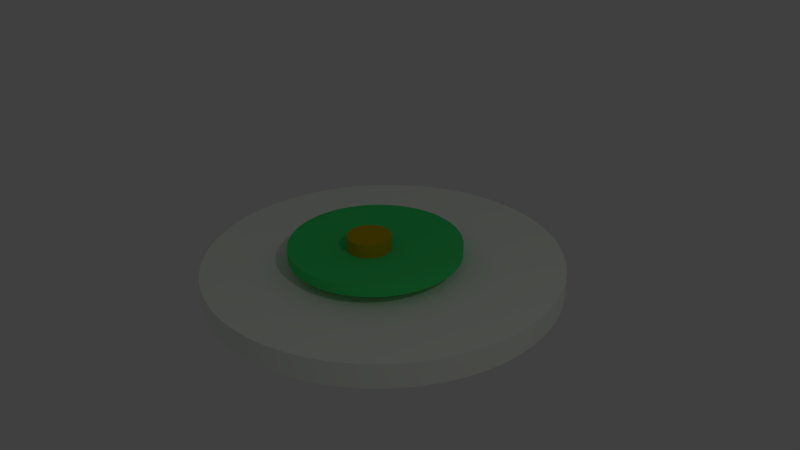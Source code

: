 # Source: Diagramm.blend  (saved by Blender 2.72.0; exported with 4.5.12 LTS)
import bpy
from mathutils import Matrix  # noqa: F401  (used for matrix-valued properties, if any)

bpy.ops.wm.read_factory_settings(use_empty=True)
scene = bpy.context.scene
scene.name = 'Scene'

# ---- collections
col_collection_1 = bpy.data.collections.new('Collection 1'); scene.collection.children.link(col_collection_1)

# ---- materials (node trees are filled in below, after node groups)
mat_material_004 = bpy.data.materials.new('Material.004')
mat_material_004.alpha_threshold = 0.0
mat_material_004.diffuse_color = (0.5382, 0.4003, 0.004169, 1.0)
mat_material_004.roughness = 0.5
mat_material_005 = bpy.data.materials.new('Material.005')
mat_material_005.alpha_threshold = 0.0
mat_material_005.diffuse_color = (0.05668, 0.8, 0.1834, 1.0)
mat_material_005.roughness = 0.5
mat_material_001 = bpy.data.materials.new('Material.001')
mat_material_001.alpha_threshold = 0.0
mat_material_001.preview_render_type = 'FLAT'
mat_material_001.diffuse_color = (0.9551, 1.0, 0.9114, 1.0)
mat_material_001.specular_color = (1.0, 0.9699, 0.9699)
mat_material_001.roughness = 0.5

# ---- material node trees

# ---- world
world_world = bpy.data.worlds.new('World'); scene.world = world_world
world_world.color = (0.05088, 0.05088, 0.05088)
world_world.use_sun_shadow = False
world_world.sun_shadow_jitter_overblur = 0.0
world_world.cycles.sampling_method = 'MANUAL'
world_world.cycles.sample_map_resolution = 256

# ---- cameras
cam_camera = bpy.data.cameras.new('Camera')
cam_camera.clip_end = 100.0
cam_camera.lens = 35.0
cam_camera.sensor_width = 32.0
cam_camera.sensor_height = 18.0
cam_camera.ortho_scale = 7.314
cam_camera.dof.focus_distance = 0.0

# ---- lights
light_lamp = bpy.data.lights.new('Lamp', 'AREA')
light_lamp.transmission_factor = 0.0
light_lamp.cutoff_distance = 30.0
light_lamp.energy = 78.54
light_lamp.shadow_buffer_clip_start = 1.001
light_lamp.shadow_soft_size = 0.1
light_lamp.shadow_maximum_resolution = 0.006
light_lamp.use_absolute_resolution = True
light_lamp.shape = 'RECTANGLE'
light_lamp.size = 0.1
light_lamp.size_y = 0.1
light_lamp.cycles.use_multiple_importance_sampling = False

# ---- meshes
me_cylinder_003 = bpy.data.meshes.new('Cylinder.003')
me_cylinder_003.from_pydata([(0.0, 1.0, -1.0), (0.0, 1.0, 1.0), (0.01571, 0.9999, -1.0), (0.01571, 0.9999, 1.0), (0.03141, 0.9995, -1.0), (0.03141, 0.9995, 1.0), (0.04711, 0.9989, -1.0), (0.04711, 0.9989, 1.0), (0.06279, 0.998, -1.0), (0.06279, 0.998, 1.0), (0.07846, 0.9969, -1.0), (0.07846, 0.9969, 1.0), (0.09411, 0.9956, -1.0), (0.09411, 0.9956, 1.0), (0.1097, 0.994, -1.0), (0.1097, 0.994, 1.0), (0.1253, 0.9921, -1.0), (0.1253, 0.9921, 1.0), (0.1409, 0.99, -1.0), (0.1409, 0.99, 1.0), (0.1564, 0.9877, -1.0), (0.1564, 0.9877, 1.0), (0.1719, 0.9851, -1.0), (0.1719, 0.9851, 1.0), (0.1874, 0.9823, -1.0), (0.1874, 0.9823, 1.0), (0.2028, 0.9792, -1.0), (0.2028, 0.9792, 1.0), (0.2181, 0.9759, -1.0), (0.2181, 0.9759, 1.0), (0.2334, 0.9724, -1.0), (0.2334, 0.9724, 1.0), (0.2487, 0.9686, -1.0), (0.2487, 0.9686, 1.0), (0.2639, 0.9646, -1.0), (0.2639, 0.9646, 1.0), (0.279, 0.9603, -1.0), (0.279, 0.9603, 1.0), (0.294, 0.9558, -1.0), (0.294, 0.9558, 1.0), (0.309, 0.9511, -1.0), (0.309, 0.9511, 1.0), (0.3239, 0.9461, -1.0), (0.3239, 0.9461, 1.0), (0.3387, 0.9409, -1.0), (0.3387, 0.9409, 1.0), (0.3535, 0.9354, -1.0), (0.3535, 0.9354, 1.0), (0.3681, 0.9298, -1.0), (0.3681, 0.9298, 1.0), (0.3827, 0.9239, -1.0), (0.3827, 0.9239, 1.0), (0.3971, 0.9178, -1.0), (0.3971, 0.9178, 1.0), (0.4115, 0.9114, -1.0), (0.4115, 0.9114, 1.0), (0.4258, 0.9048, -1.0), (0.4258, 0.9048, 1.0), (0.4399, 0.898, -1.0), (0.4399, 0.898, 1.0), (0.454, 0.891, -1.0), (0.454, 0.891, 1.0), (0.4679, 0.8838, -1.0), (0.4679, 0.8838, 1.0), (0.4818, 0.8763, -1.0), (0.4818, 0.8763, 1.0), (0.4955, 0.8686, -1.0), (0.4955, 0.8686, 1.0), (0.509, 0.8607, -1.0), (0.509, 0.8607, 1.0), (0.5225, 0.8526, -1.0), (0.5225, 0.8526, 1.0), (0.5358, 0.8443, -1.0), (0.5358, 0.8443, 1.0), (0.549, 0.8358, -1.0), (0.549, 0.8358, 1.0), (0.5621, 0.8271, -1.0), (0.5621, 0.8271, 1.0), (0.575, 0.8181, -1.0), (0.575, 0.8181, 1.0), (0.5878, 0.809, -1.0), (0.5878, 0.809, 1.0), (0.6004, 0.7997, -1.0), (0.6004, 0.7997, 1.0), (0.6129, 0.7902, -1.0), (0.6129, 0.7902, 1.0), (0.6252, 0.7804, -1.0), (0.6252, 0.7804, 1.0), (0.6374, 0.7705, -1.0), (0.6374, 0.7705, 1.0), (0.6494, 0.7604, -1.0), (0.6494, 0.7604, 1.0), (0.6613, 0.7501, -1.0), (0.6613, 0.7501, 1.0), (0.673, 0.7396, -1.0), (0.673, 0.7396, 1.0), (0.6845, 0.729, -1.0), (0.6845, 0.729, 1.0), (0.6959, 0.7181, -1.0), (0.6959, 0.7181, 1.0), (0.7071, 0.7071, -1.0), (0.7071, 0.7071, 1.0), (0.7181, 0.6959, -1.0), (0.7181, 0.6959, 1.0), (0.729, 0.6845, -1.0), (0.729, 0.6845, 1.0), (0.7396, 0.673, -1.0), (0.7396, 0.673, 1.0), (0.7501, 0.6613, -1.0), (0.7501, 0.6613, 1.0), (0.7604, 0.6494, -1.0), (0.7604, 0.6494, 1.0), (0.7705, 0.6374, -1.0), (0.7705, 0.6374, 1.0), (0.7804, 0.6252, -1.0), (0.7804, 0.6252, 1.0), (0.7902, 0.6129, -1.0), (0.7902, 0.6129, 1.0), (0.7997, 0.6004, -1.0), (0.7997, 0.6004, 1.0), (0.809, 0.5878, -1.0), (0.809, 0.5878, 1.0), (0.8181, 0.575, -1.0), (0.8181, 0.575, 1.0), (0.8271, 0.5621, -1.0), (0.8271, 0.5621, 1.0), (0.8358, 0.549, -1.0), (0.8358, 0.549, 1.0), (0.8443, 0.5358, -1.0), (0.8443, 0.5358, 1.0), (0.8526, 0.5225, -1.0), (0.8526, 0.5225, 1.0), (0.8607, 0.509, -1.0), (0.8607, 0.509, 1.0), (0.8686, 0.4955, -1.0), (0.8686, 0.4955, 1.0), (0.8763, 0.4818, -1.0), (0.8763, 0.4818, 1.0), (0.8838, 0.4679, -1.0), (0.8838, 0.4679, 1.0), (0.891, 0.454, -1.0), (0.891, 0.454, 1.0), (0.898, 0.4399, -1.0), (0.898, 0.4399, 1.0), (0.9048, 0.4258, -1.0), (0.9048, 0.4258, 1.0), (0.9114, 0.4115, -1.0), (0.9114, 0.4115, 1.0), (0.9178, 0.3971, -1.0), (0.9178, 0.3971, 1.0), (0.9239, 0.3827, -1.0), (0.9239, 0.3827, 1.0), (0.9298, 0.3681, -1.0), (0.9298, 0.3681, 1.0), (0.9354, 0.3535, -1.0), (0.9354, 0.3535, 1.0), (0.9409, 0.3387, -1.0), (0.9409, 0.3387, 1.0), (0.9461, 0.3239, -1.0), (0.9461, 0.3239, 1.0), (0.9511, 0.309, -1.0), (0.9511, 0.309, 1.0), (0.9558, 0.294, -1.0), (0.9558, 0.294, 1.0), (0.9603, 0.279, -1.0), (0.9603, 0.279, 1.0), (0.9646, 0.2639, -1.0), (0.9646, 0.2639, 1.0), (0.9686, 0.2487, -1.0), (0.9686, 0.2487, 1.0), (0.9724, 0.2334, -1.0), (0.9724, 0.2334, 1.0), (0.9759, 0.2181, -1.0), (0.9759, 0.2181, 1.0), (0.9792, 0.2028, -1.0), (0.9792, 0.2028, 1.0), (0.9823, 0.1874, -1.0), (0.9823, 0.1874, 1.0), (0.9851, 0.1719, -1.0), (0.9851, 0.1719, 1.0), (0.9877, 0.1564, -1.0), (0.9877, 0.1564, 1.0), (0.99, 0.1409, -1.0), (0.99, 0.1409, 1.0), (0.9921, 0.1253, -1.0), (0.9921, 0.1253, 1.0), (0.994, 0.1097, -1.0), (0.994, 0.1097, 1.0), (0.9956, 0.09411, -1.0), (0.9956, 0.09411, 1.0), (0.9969, 0.07846, -1.0), (0.9969, 0.07846, 1.0), (0.998, 0.06279, -1.0), (0.998, 0.06279, 1.0), (0.9989, 0.04711, -1.0), (0.9989, 0.04711, 1.0), (0.9995, 0.03141, -1.0), (0.9995, 0.03141, 1.0), (0.9999, 0.01571, -1.0), (0.9999, 0.01571, 1.0), (1.0, -5.205e-07, -1.0), (1.0, -5.205e-07, 1.0), (0.9999, -0.01571, -1.0), (0.9999, -0.01571, 1.0), (0.9995, -0.03141, -1.0), (0.9995, -0.03141, 1.0), (0.9989, -0.04711, -1.0), (0.9989, -0.04711, 1.0), (0.998, -0.06279, -1.0), (0.998, -0.06279, 1.0), (0.9969, -0.07846, -1.0), (0.9969, -0.07846, 1.0), (0.9956, -0.09411, -1.0), (0.9956, -0.09411, 1.0), (0.994, -0.1097, -1.0), (0.994, -0.1097, 1.0), (0.9921, -0.1253, -1.0), (0.9921, -0.1253, 1.0), (0.99, -0.1409, -1.0), (0.99, -0.1409, 1.0), (0.9877, -0.1564, -1.0), (0.9877, -0.1564, 1.0), (0.9851, -0.1719, -1.0), (0.9851, -0.1719, 1.0), (0.9823, -0.1874, -1.0), (0.9823, -0.1874, 1.0), (0.9792, -0.2028, -1.0), (0.9792, -0.2028, 1.0), (0.9759, -0.2181, -1.0), (0.9759, -0.2181, 1.0), (0.9724, -0.2334, -1.0), (0.9724, -0.2334, 1.0), (0.9686, -0.2487, -1.0), (0.9686, -0.2487, 1.0), (0.9646, -0.2639, -1.0), (0.9646, -0.2639, 1.0), (0.9603, -0.279, -1.0), (0.9603, -0.279, 1.0), (0.9558, -0.294, -1.0), (0.9558, -0.294, 1.0), (0.9511, -0.309, -1.0), (0.9511, -0.309, 1.0), (0.9461, -0.3239, -1.0), (0.9461, -0.3239, 1.0), (0.9409, -0.3387, -1.0), (0.9409, -0.3387, 1.0), (0.9354, -0.3535, -1.0), (0.9354, -0.3535, 1.0), (0.9298, -0.3681, -1.0), (0.9298, -0.3681, 1.0), (0.9239, -0.3827, -1.0), (0.9239, -0.3827, 1.0), (0.9178, -0.3971, -1.0), (0.9178, -0.3971, 1.0), (0.9114, -0.4115, -1.0), (0.9114, -0.4115, 1.0), (0.9048, -0.4258, -1.0), (0.9048, -0.4258, 1.0), (0.898, -0.4399, -1.0), (0.898, -0.4399, 1.0), (0.891, -0.454, -1.0), (0.891, -0.454, 1.0), (0.8838, -0.4679, -1.0), (0.8838, -0.4679, 1.0), (0.8763, -0.4818, -1.0), (0.8763, -0.4818, 1.0), (0.8686, -0.4955, -1.0), (0.8686, -0.4955, 1.0), (0.8607, -0.509, -1.0), (0.8607, -0.509, 1.0), (0.8526, -0.5225, -1.0), (0.8526, -0.5225, 1.0), (0.8443, -0.5358, -1.0), (0.8443, -0.5358, 1.0), (0.8358, -0.549, -1.0), (0.8358, -0.549, 1.0), (0.8271, -0.5621, -1.0), (0.8271, -0.5621, 1.0), (0.8181, -0.575, -1.0), (0.8181, -0.575, 1.0), (0.809, -0.5878, -1.0), (0.809, -0.5878, 1.0), (0.7997, -0.6004, -1.0), (0.7997, -0.6004, 1.0), (0.7902, -0.6129, -1.0), (0.7902, -0.6129, 1.0), (0.7804, -0.6252, -1.0), (0.7804, -0.6252, 1.0), (0.7705, -0.6374, -1.0), (0.7705, -0.6374, 1.0), (0.7604, -0.6494, -1.0), (0.7604, -0.6494, 1.0), (0.7501, -0.6613, -1.0), (0.7501, -0.6613, 1.0), (0.7396, -0.673, -1.0), (0.7396, -0.673, 1.0), (0.729, -0.6845, -1.0), (0.729, -0.6845, 1.0), (0.7181, -0.6959, -1.0), (0.7181, -0.6959, 1.0), (0.7071, -0.7071, -1.0), (0.7071, -0.7071, 1.0), (0.6959, -0.7181, -1.0), (0.6959, -0.7181, 1.0), (0.6845, -0.729, -1.0), (0.6845, -0.729, 1.0), (0.673, -0.7396, -1.0), (0.673, -0.7396, 1.0), (0.6613, -0.7501, -1.0), (0.6613, -0.7501, 1.0), (0.6494, -0.7604, -1.0), (0.6494, -0.7604, 1.0), (0.6374, -0.7705, -1.0), (0.6374, -0.7705, 1.0), (0.6252, -0.7804, -1.0), (0.6252, -0.7804, 1.0), (0.6129, -0.7902, -1.0), (0.6129, -0.7902, 1.0), (0.6004, -0.7997, -1.0), (0.6004, -0.7997, 1.0), (0.5878, -0.809, -1.0), (0.5878, -0.809, 1.0), (0.575, -0.8182, -1.0), (0.575, -0.8182, 1.0), (0.5621, -0.8271, -1.0), (0.5621, -0.8271, 1.0), (0.549, -0.8358, -1.0), (0.549, -0.8358, 1.0), (0.5358, -0.8443, -1.0), (0.5358, -0.8443, 1.0), (0.5225, -0.8526, -1.0), (0.5225, -0.8526, 1.0), (0.509, -0.8607, -1.0), (0.509, -0.8607, 1.0), (0.4955, -0.8686, -1.0), (0.4955, -0.8686, 1.0), (0.4818, -0.8763, -1.0), (0.4818, -0.8763, 1.0), (0.4679, -0.8838, -1.0), (0.4679, -0.8838, 1.0), (0.454, -0.891, -1.0), (0.454, -0.891, 1.0), (0.4399, -0.898, -1.0), (0.4399, -0.898, 1.0), (0.4258, -0.9048, -1.0), (0.4258, -0.9048, 1.0), (0.4115, -0.9114, -1.0), (0.4115, -0.9114, 1.0), (0.3971, -0.9178, -1.0), (0.3971, -0.9178, 1.0), (0.3827, -0.9239, -1.0), (0.3827, -0.9239, 1.0), (0.3681, -0.9298, -1.0), (0.3681, -0.9298, 1.0), (0.3535, -0.9354, -1.0), (0.3535, -0.9354, 1.0), (0.3387, -0.9409, -1.0), (0.3387, -0.9409, 1.0), (0.3239, -0.9461, -1.0), (0.3239, -0.9461, 1.0), (0.309, -0.9511, -1.0), (0.309, -0.9511, 1.0), (0.294, -0.9558, -1.0), (0.294, -0.9558, 1.0), (0.279, -0.9603, -1.0), (0.279, -0.9603, 1.0), (0.2639, -0.9646, -1.0), (0.2639, -0.9646, 1.0), (0.2487, -0.9686, -1.0), (0.2487, -0.9686, 1.0), (0.2334, -0.9724, -1.0), (0.2334, -0.9724, 1.0), (0.2181, -0.9759, -1.0), (0.2181, -0.9759, 1.0), (0.2028, -0.9792, -1.0), (0.2028, -0.9792, 1.0), (0.1874, -0.9823, -1.0), (0.1874, -0.9823, 1.0), (0.1719, -0.9851, -1.0), (0.1719, -0.9851, 1.0), (0.1564, -0.9877, -1.0), (0.1564, -0.9877, 1.0), (0.1409, -0.99, -1.0), (0.1409, -0.99, 1.0), (0.1253, -0.9921, -1.0), (0.1253, -0.9921, 1.0), (0.1097, -0.994, -1.0), (0.1097, -0.994, 1.0), (0.09411, -0.9956, -1.0), (0.09411, -0.9956, 1.0), (0.07846, -0.9969, -1.0), (0.07846, -0.9969, 1.0), (0.06279, -0.998, -1.0), (0.06279, -0.998, 1.0), (0.04711, -0.9989, -1.0), (0.04711, -0.9989, 1.0), (0.03141, -0.9995, -1.0), (0.03141, -0.9995, 1.0), (0.01571, -0.9999, -1.0), (0.01571, -0.9999, 1.0), (-1.041e-06, -1.0, -1.0), (-1.041e-06, -1.0, 1.0), (-0.01571, -0.9999, -1.0), (-0.01571, -0.9999, 1.0), (-0.03141, -0.9995, -1.0), (-0.03141, -0.9995, 1.0), (-0.04711, -0.9989, -1.0), (-0.04711, -0.9989, 1.0), (-0.06279, -0.998, -1.0), (-0.06279, -0.998, 1.0), (-0.07846, -0.9969, -1.0), (-0.07846, -0.9969, 1.0), (-0.09411, -0.9956, -1.0), (-0.09411, -0.9956, 1.0), (-0.1097, -0.994, -1.0), (-0.1097, -0.994, 1.0), (-0.1253, -0.9921, -1.0), (-0.1253, -0.9921, 1.0), (-0.1409, -0.99, -1.0), (-0.1409, -0.99, 1.0), (-0.1564, -0.9877, -1.0), (-0.1564, -0.9877, 1.0), (-0.1719, -0.9851, -1.0), (-0.1719, -0.9851, 1.0), (-0.1874, -0.9823, -1.0), (-0.1874, -0.9823, 1.0), (-0.2028, -0.9792, -1.0), (-0.2028, -0.9792, 1.0), (-0.2181, -0.9759, -1.0), (-0.2181, -0.9759, 1.0), (-0.2334, -0.9724, -1.0), (-0.2334, -0.9724, 1.0), (-0.2487, -0.9686, -1.0), (-0.2487, -0.9686, 1.0), (-0.2639, -0.9646, -1.0), (-0.2639, -0.9646, 1.0), (-0.279, -0.9603, -1.0), (-0.279, -0.9603, 1.0), (-0.294, -0.9558, -1.0), (-0.294, -0.9558, 1.0), (-0.309, -0.9511, -1.0), (-0.309, -0.9511, 1.0), (-0.3239, -0.9461, -1.0), (-0.3239, -0.9461, 1.0), (-0.3387, -0.9409, -1.0), (-0.3387, -0.9409, 1.0), (-0.3535, -0.9354, -1.0), (-0.3535, -0.9354, 1.0), (-0.3681, -0.9298, -1.0), (-0.3681, -0.9298, 1.0), (-0.3827, -0.9239, -1.0), (-0.3827, -0.9239, 1.0), (-0.3971, -0.9178, -1.0), (-0.3971, -0.9178, 1.0), (-0.4115, -0.9114, -1.0), (-0.4115, -0.9114, 1.0), (-0.4258, -0.9048, -1.0), (-0.4258, -0.9048, 1.0), (-0.4399, -0.898, -1.0), (-0.4399, -0.898, 1.0), (-0.454, -0.891, -1.0), (-0.454, -0.891, 1.0), (-0.4679, -0.8838, -1.0), (-0.4679, -0.8838, 1.0), (-0.4818, -0.8763, -1.0), (-0.4818, -0.8763, 1.0), (-0.4955, -0.8686, -1.0), (-0.4955, -0.8686, 1.0), (-0.509, -0.8607, -1.0), (-0.509, -0.8607, 1.0), (-0.5225, -0.8526, -1.0), (-0.5225, -0.8526, 1.0), (-0.5358, -0.8443, -1.0), (-0.5358, -0.8443, 1.0), (-0.549, -0.8358, -1.0), (-0.549, -0.8358, 1.0), (-0.5621, -0.8271, -1.0), (-0.5621, -0.8271, 1.0), (-0.575, -0.8181, -1.0), (-0.575, -0.8181, 1.0), (-0.5878, -0.809, -1.0), (-0.5878, -0.809, 1.0), (-0.6004, -0.7997, -1.0), (-0.6004, -0.7997, 1.0), (-0.6129, -0.7902, -1.0), (-0.6129, -0.7902, 1.0), (-0.6252, -0.7804, -1.0), (-0.6252, -0.7804, 1.0), (-0.6374, -0.7705, -1.0), (-0.6374, -0.7705, 1.0), (-0.6494, -0.7604, -1.0), (-0.6494, -0.7604, 1.0), (-0.6613, -0.7501, -1.0), (-0.6613, -0.7501, 1.0), (-0.673, -0.7396, -1.0), (-0.673, -0.7396, 1.0), (-0.6845, -0.729, -1.0), (-0.6845, -0.729, 1.0), (-0.6959, -0.7181, -1.0), (-0.6959, -0.7181, 1.0), (-0.7071, -0.7071, -1.0), (-0.7071, -0.7071, 1.0), (-0.7181, -0.6959, -1.0), (-0.7181, -0.6959, 1.0), (-0.729, -0.6845, -1.0), (-0.729, -0.6845, 1.0), (-0.7396, -0.673, -1.0), (-0.7396, -0.673, 1.0), (-0.7501, -0.6613, -1.0), (-0.7501, -0.6613, 1.0), (-0.7604, -0.6494, -1.0), (-0.7604, -0.6494, 1.0), (-0.7705, -0.6374, -1.0), (-0.7705, -0.6374, 1.0), (-0.7804, -0.6252, -1.0), (-0.7804, -0.6252, 1.0), (-0.7902, -0.6129, -1.0), (-0.7902, -0.6129, 1.0), (-0.7997, -0.6004, -1.0), (-0.7997, -0.6004, 1.0), (-0.809, -0.5878, -1.0), (-0.809, -0.5878, 1.0), (-0.8182, -0.575, -1.0), (-0.8182, -0.575, 1.0), (-0.8271, -0.5621, -1.0), (-0.8271, -0.5621, 1.0), (-0.8358, -0.549, -1.0), (-0.8358, -0.549, 1.0), (-0.8443, -0.5358, -1.0), (-0.8443, -0.5358, 1.0), (-0.8526, -0.5225, -1.0), (-0.8526, -0.5225, 1.0), (-0.8607, -0.509, -1.0), (-0.8607, -0.509, 1.0), (-0.8686, -0.4955, -1.0), (-0.8686, -0.4955, 1.0), (-0.8763, -0.4818, -1.0), (-0.8763, -0.4818, 1.0), (-0.8838, -0.4679, -1.0), (-0.8838, -0.4679, 1.0), (-0.891, -0.454, -1.0), (-0.891, -0.454, 1.0), (-0.898, -0.4399, -1.0), (-0.898, -0.4399, 1.0), (-0.9048, -0.4258, -1.0), (-0.9048, -0.4258, 1.0), (-0.9114, -0.4115, -1.0), (-0.9114, -0.4115, 1.0), (-0.9178, -0.3971, -1.0), (-0.9178, -0.3971, 1.0), (-0.9239, -0.3827, -1.0), (-0.9239, -0.3827, 1.0), (-0.9298, -0.3681, -1.0), (-0.9298, -0.3681, 1.0), (-0.9354, -0.3535, -1.0), (-0.9354, -0.3535, 1.0), (-0.9409, -0.3387, -1.0), (-0.9409, -0.3387, 1.0), (-0.9461, -0.3239, -1.0), (-0.9461, -0.3239, 1.0), (-0.9511, -0.309, -1.0), (-0.9511, -0.309, 1.0), (-0.9558, -0.294, -1.0), (-0.9558, -0.294, 1.0), (-0.9603, -0.279, -1.0), (-0.9603, -0.279, 1.0), (-0.9646, -0.2639, -1.0), (-0.9646, -0.2639, 1.0), (-0.9686, -0.2487, -1.0), (-0.9686, -0.2487, 1.0), (-0.9724, -0.2334, -1.0), (-0.9724, -0.2334, 1.0), (-0.9759, -0.2181, -1.0), (-0.9759, -0.2181, 1.0), (-0.9792, -0.2028, -1.0), (-0.9792, -0.2028, 1.0), (-0.9823, -0.1874, -1.0), (-0.9823, -0.1874, 1.0), (-0.9851, -0.1719, -1.0), (-0.9851, -0.1719, 1.0), (-0.9877, -0.1564, -1.0), (-0.9877, -0.1564, 1.0), (-0.99, -0.1409, -1.0), (-0.99, -0.1409, 1.0), (-0.9921, -0.1253, -1.0), (-0.9921, -0.1253, 1.0), (-0.994, -0.1097, -1.0), (-0.994, -0.1097, 1.0), (-0.9956, -0.09411, -1.0), (-0.9956, -0.09411, 1.0), (-0.9969, -0.07846, -1.0), (-0.9969, -0.07846, 1.0), (-0.998, -0.06279, -1.0), (-0.998, -0.06279, 1.0), (-0.9989, -0.04711, -1.0), (-0.9989, -0.04711, 1.0), (-0.9995, -0.03141, -1.0), (-0.9995, -0.03141, 1.0), (-0.9999, -0.01571, -1.0), (-0.9999, -0.01571, 1.0), (-1.0, 1.442e-06, -1.0), (-1.0, 1.442e-06, 1.0), (-0.9999, 0.01571, -1.0), (-0.9999, 0.01571, 1.0), (-0.9995, 0.03141, -1.0), (-0.9995, 0.03141, 1.0), (-0.9989, 0.04711, -1.0), (-0.9989, 0.04711, 1.0), (-0.998, 0.06279, -1.0), (-0.998, 0.06279, 1.0), (-0.9969, 0.07846, -1.0), (-0.9969, 0.07846, 1.0), (-0.9956, 0.09411, -1.0), (-0.9956, 0.09411, 1.0), (-0.994, 0.1097, -1.0), (-0.994, 0.1097, 1.0), (-0.9921, 0.1253, -1.0), (-0.9921, 0.1253, 1.0), (-0.99, 0.1409, -1.0), (-0.99, 0.1409, 1.0), (-0.9877, 0.1564, -1.0), (-0.9877, 0.1564, 1.0), (-0.9851, 0.1719, -1.0), (-0.9851, 0.1719, 1.0), (-0.9823, 0.1874, -1.0), (-0.9823, 0.1874, 1.0), (-0.9792, 0.2028, -1.0), (-0.9792, 0.2028, 1.0), (-0.9759, 0.2181, -1.0), (-0.9759, 0.2181, 1.0), (-0.9724, 0.2334, -1.0), (-0.9724, 0.2334, 1.0), (-0.9686, 0.2487, -1.0), (-0.9686, 0.2487, 1.0), (-0.9646, 0.2639, -1.0), (-0.9646, 0.2639, 1.0), (-0.9603, 0.279, -1.0), (-0.9603, 0.279, 1.0), (-0.9558, 0.294, -1.0), (-0.9558, 0.294, 1.0), (-0.9511, 0.309, -1.0), (-0.9511, 0.309, 1.0), (-0.9461, 0.3239, -1.0), (-0.9461, 0.3239, 1.0), (-0.9409, 0.3387, -1.0), (-0.9409, 0.3387, 1.0), (-0.9354, 0.3535, -1.0), (-0.9354, 0.3535, 1.0), (-0.9298, 0.3681, -1.0), (-0.9298, 0.3681, 1.0), (-0.9239, 0.3827, -1.0), (-0.9239, 0.3827, 1.0), (-0.9178, 0.3971, -1.0), (-0.9178, 0.3971, 1.0), (-0.9114, 0.4115, -1.0), (-0.9114, 0.4115, 1.0), (-0.9048, 0.4258, -1.0), (-0.9048, 0.4258, 1.0), (-0.898, 0.4399, -1.0), (-0.898, 0.4399, 1.0), (-0.891, 0.454, -1.0), (-0.891, 0.454, 1.0), (-0.8838, 0.4679, -1.0), (-0.8838, 0.4679, 1.0), (-0.8763, 0.4818, -1.0), (-0.8763, 0.4818, 1.0), (-0.8686, 0.4955, -1.0), (-0.8686, 0.4955, 1.0), (-0.8607, 0.509, -1.0), (-0.8607, 0.509, 1.0), (-0.8526, 0.5225, -1.0), (-0.8526, 0.5225, 1.0), (-0.8443, 0.5358, -1.0), (-0.8443, 0.5358, 1.0), (-0.8358, 0.549, -1.0), (-0.8358, 0.549, 1.0), (-0.8271, 0.5621, -1.0), (-0.8271, 0.5621, 1.0), (-0.8181, 0.575, -1.0), (-0.8181, 0.575, 1.0), (-0.809, 0.5878, -1.0), (-0.809, 0.5878, 1.0), (-0.7997, 0.6004, -1.0), (-0.7997, 0.6004, 1.0), (-0.7902, 0.6129, -1.0), (-0.7902, 0.6129, 1.0), (-0.7804, 0.6252, -1.0), (-0.7804, 0.6252, 1.0), (-0.7705, 0.6374, -1.0), (-0.7705, 0.6374, 1.0), (-0.7604, 0.6494, -1.0), (-0.7604, 0.6494, 1.0), (-0.7501, 0.6613, -1.0), (-0.7501, 0.6613, 1.0), (-0.7396, 0.673, -1.0), (-0.7396, 0.673, 1.0), (-0.729, 0.6845, -1.0), (-0.729, 0.6845, 1.0), (-0.7181, 0.6959, -1.0), (-0.7181, 0.6959, 1.0), (-0.7071, 0.7071, -1.0), (-0.7071, 0.7071, 1.0), (-0.6959, 0.7181, -1.0), (-0.6959, 0.7181, 1.0), (-0.6845, 0.729, -1.0), (-0.6845, 0.729, 1.0), (-0.673, 0.7396, -1.0), (-0.673, 0.7396, 1.0), (-0.6613, 0.7501, -1.0), (-0.6613, 0.7501, 1.0), (-0.6494, 0.7604, -1.0), (-0.6494, 0.7604, 1.0), (-0.6374, 0.7705, -1.0), (-0.6374, 0.7705, 1.0), (-0.6252, 0.7804, -1.0), (-0.6252, 0.7804, 1.0), (-0.6129, 0.7902, -1.0), (-0.6129, 0.7902, 1.0), (-0.6004, 0.7997, -1.0), (-0.6004, 0.7997, 1.0), (-0.5878, 0.809, -1.0), (-0.5878, 0.809, 1.0), (-0.575, 0.8182, -1.0), (-0.575, 0.8182, 1.0), (-0.5621, 0.8271, -1.0), (-0.5621, 0.8271, 1.0), (-0.549, 0.8358, -1.0), (-0.549, 0.8358, 1.0), (-0.5358, 0.8443, -1.0), (-0.5358, 0.8443, 1.0), (-0.5225, 0.8526, -1.0), (-0.5225, 0.8526, 1.0), (-0.509, 0.8607, -1.0), (-0.509, 0.8607, 1.0), (-0.4955, 0.8686, -1.0), (-0.4955, 0.8686, 1.0), (-0.4818, 0.8763, -1.0), (-0.4818, 0.8763, 1.0), (-0.4679, 0.8838, -1.0), (-0.4679, 0.8838, 1.0), (-0.454, 0.891, -1.0), (-0.454, 0.891, 1.0), (-0.4399, 0.898, -1.0), (-0.4399, 0.898, 1.0), (-0.4258, 0.9048, -1.0), (-0.4258, 0.9048, 1.0), (-0.4115, 0.9114, -1.0), (-0.4115, 0.9114, 1.0), (-0.3971, 0.9178, -1.0), (-0.3971, 0.9178, 1.0), (-0.3827, 0.9239, -1.0), (-0.3827, 0.9239, 1.0), (-0.3681, 0.9298, -1.0), (-0.3681, 0.9298, 1.0), (-0.3535, 0.9354, -1.0), (-0.3535, 0.9354, 1.0), (-0.3387, 0.9409, -1.0), (-0.3387, 0.9409, 1.0), (-0.3239, 0.9461, -1.0), (-0.3239, 0.9461, 1.0), (-0.309, 0.9511, -1.0), (-0.309, 0.9511, 1.0), (-0.294, 0.9558, -1.0), (-0.294, 0.9558, 1.0), (-0.279, 0.9603, -1.0), (-0.279, 0.9603, 1.0), (-0.2639, 0.9646, -1.0), (-0.2639, 0.9646, 1.0), (-0.2487, 0.9686, -1.0), (-0.2487, 0.9686, 1.0), (-0.2334, 0.9724, -1.0), (-0.2334, 0.9724, 1.0), (-0.2181, 0.9759, -1.0), (-0.2181, 0.9759, 1.0), (-0.2028, 0.9792, -1.0), (-0.2028, 0.9792, 1.0), (-0.1874, 0.9823, -1.0), (-0.1874, 0.9823, 1.0), (-0.1719, 0.9851, -1.0), (-0.1719, 0.9851, 1.0), (-0.1564, 0.9877, -1.0), (-0.1564, 0.9877, 1.0), (-0.1409, 0.99, -1.0), (-0.1409, 0.99, 1.0), (-0.1253, 0.9921, -1.0), (-0.1253, 0.9921, 1.0), (-0.1097, 0.994, -1.0), (-0.1097, 0.994, 1.0), (-0.09411, 0.9956, -1.0), (-0.09411, 0.9956, 1.0), (-0.07846, 0.9969, -1.0), (-0.07846, 0.9969, 1.0), (-0.06279, 0.998, -1.0), (-0.06279, 0.998, 1.0), (-0.0471, 0.9989, -1.0), (-0.0471, 0.9989, 1.0), (-0.03141, 0.9995, -1.0), (-0.03141, 0.9995, 1.0), (-0.01571, 0.9999, -1.0), (-0.01571, 0.9999, 1.0)], [], [(0, 1, 3, 2), (2, 3, 5, 4), (4, 5, 7, 6), (6, 7, 9, 8), (8, 9, 11, 10), (10, 11, 13, 12), (12, 13, 15, 14), (14, 15, 17, 16), (16, 17, 19, 18), (18, 19, 21, 20), (20, 21, 23, 22), (22, 23, 25, 24), (24, 25, 27, 26), (26, 27, 29, 28), (28, 29, 31, 30), (30, 31, 33, 32), (32, 33, 35, 34), (34, 35, 37, 36), (36, 37, 39, 38), (38, 39, 41, 40), (40, 41, 43, 42), (42, 43, 45, 44), (44, 45, 47, 46), (46, 47, 49, 48), (48, 49, 51, 50), (50, 51, 53, 52), (52, 53, 55, 54), (54, 55, 57, 56), (56, 57, 59, 58), (58, 59, 61, 60), (60, 61, 63, 62), (62, 63, 65, 64), (64, 65, 67, 66), (66, 67, 69, 68), (68, 69, 71, 70), (70, 71, 73, 72), (72, 73, 75, 74), (74, 75, 77, 76), (76, 77, 79, 78), (78, 79, 81, 80), (80, 81, 83, 82), (82, 83, 85, 84), (84, 85, 87, 86), (86, 87, 89, 88), (88, 89, 91, 90), (90, 91, 93, 92), (92, 93, 95, 94), (94, 95, 97, 96), (96, 97, 99, 98), (98, 99, 101, 100), (100, 101, 103, 102), (102, 103, 105, 104), (104, 105, 107, 106), (106, 107, 109, 108), (108, 109, 111, 110), (110, 111, 113, 112), (112, 113, 115, 114), (114, 115, 117, 116), (116, 117, 119, 118), (118, 119, 121, 120), (120, 121, 123, 122), (122, 123, 125, 124), (124, 125, 127, 126), (126, 127, 129, 128), (128, 129, 131, 130), (130, 131, 133, 132), (132, 133, 135, 134), (134, 135, 137, 136), (136, 137, 139, 138), (138, 139, 141, 140), (140, 141, 143, 142), (142, 143, 145, 144), (144, 145, 147, 146), (146, 147, 149, 148), (148, 149, 151, 150), (150, 151, 153, 152), (152, 153, 155, 154), (154, 155, 157, 156), (156, 157, 159, 158), (158, 159, 161, 160), (160, 161, 163, 162), (162, 163, 165, 164), (164, 165, 167, 166), (166, 167, 169, 168), (168, 169, 171, 170), (170, 171, 173, 172), (172, 173, 175, 174), (174, 175, 177, 176), (176, 177, 179, 178), (178, 179, 181, 180), (180, 181, 183, 182), (182, 183, 185, 184), (184, 185, 187, 186), (186, 187, 189, 188), (188, 189, 191, 190), (190, 191, 193, 192), (192, 193, 195, 194), (194, 195, 197, 196), (196, 197, 199, 198), (198, 199, 201, 200), (200, 201, 203, 202), (202, 203, 205, 204), (204, 205, 207, 206), (206, 207, 209, 208), (208, 209, 211, 210), (210, 211, 213, 212), (212, 213, 215, 214), (214, 215, 217, 216), (216, 217, 219, 218), (218, 219, 221, 220), (220, 221, 223, 222), (222, 223, 225, 224), (224, 225, 227, 226), (226, 227, 229, 228), (228, 229, 231, 230), (230, 231, 233, 232), (232, 233, 235, 234), (234, 235, 237, 236), (236, 237, 239, 238), (238, 239, 241, 240), (240, 241, 243, 242), (242, 243, 245, 244), (244, 245, 247, 246), (246, 247, 249, 248), (248, 249, 251, 250), (250, 251, 253, 252), (252, 253, 255, 254), (254, 255, 257, 256), (256, 257, 259, 258), (258, 259, 261, 260), (260, 261, 263, 262), (262, 263, 265, 264), (264, 265, 267, 266), (266, 267, 269, 268), (268, 269, 271, 270), (270, 271, 273, 272), (272, 273, 275, 274), (274, 275, 277, 276), (276, 277, 279, 278), (278, 279, 281, 280), (280, 281, 283, 282), (282, 283, 285, 284), (284, 285, 287, 286), (286, 287, 289, 288), (288, 289, 291, 290), (290, 291, 293, 292), (292, 293, 295, 294), (294, 295, 297, 296), (296, 297, 299, 298), (298, 299, 301, 300), (300, 301, 303, 302), (302, 303, 305, 304), (304, 305, 307, 306), (306, 307, 309, 308), (308, 309, 311, 310), (310, 311, 313, 312), (312, 313, 315, 314), (314, 315, 317, 316), (316, 317, 319, 318), (318, 319, 321, 320), (320, 321, 323, 322), (322, 323, 325, 324), (324, 325, 327, 326), (326, 327, 329, 328), (328, 329, 331, 330), (330, 331, 333, 332), (332, 333, 335, 334), (334, 335, 337, 336), (336, 337, 339, 338), (338, 339, 341, 340), (340, 341, 343, 342), (342, 343, 345, 344), (344, 345, 347, 346), (346, 347, 349, 348), (348, 349, 351, 350), (350, 351, 353, 352), (352, 353, 355, 354), (354, 355, 357, 356), (356, 357, 359, 358), (358, 359, 361, 360), (360, 361, 363, 362), (362, 363, 365, 364), (364, 365, 367, 366), (366, 367, 369, 368), (368, 369, 371, 370), (370, 371, 373, 372), (372, 373, 375, 374), (374, 375, 377, 376), (376, 377, 379, 378), (378, 379, 381, 380), (380, 381, 383, 382), (382, 383, 385, 384), (384, 385, 387, 386), (386, 387, 389, 388), (388, 389, 391, 390), (390, 391, 393, 392), (392, 393, 395, 394), (394, 395, 397, 396), (396, 397, 399, 398), (398, 399, 401, 400), (400, 401, 403, 402), (402, 403, 405, 404), (404, 405, 407, 406), (406, 407, 409, 408), (408, 409, 411, 410), (410, 411, 413, 412), (412, 413, 415, 414), (414, 415, 417, 416), (416, 417, 419, 418), (418, 419, 421, 420), (420, 421, 423, 422), (422, 423, 425, 424), (424, 425, 427, 426), (426, 427, 429, 428), (428, 429, 431, 430), (430, 431, 433, 432), (432, 433, 435, 434), (434, 435, 437, 436), (436, 437, 439, 438), (438, 439, 441, 440), (440, 441, 443, 442), (442, 443, 445, 444), (444, 445, 447, 446), (446, 447, 449, 448), (448, 449, 451, 450), (450, 451, 453, 452), (452, 453, 455, 454), (454, 455, 457, 456), (456, 457, 459, 458), (458, 459, 461, 460), (460, 461, 463, 462), (462, 463, 465, 464), (464, 465, 467, 466), (466, 467, 469, 468), (468, 469, 471, 470), (470, 471, 473, 472), (472, 473, 475, 474), (474, 475, 477, 476), (476, 477, 479, 478), (478, 479, 481, 480), (480, 481, 483, 482), (482, 483, 485, 484), (484, 485, 487, 486), (486, 487, 489, 488), (488, 489, 491, 490), (490, 491, 493, 492), (492, 493, 495, 494), (494, 495, 497, 496), (496, 497, 499, 498), (498, 499, 501, 500), (500, 501, 503, 502), (502, 503, 505, 504), (504, 505, 507, 506), (506, 507, 509, 508), (508, 509, 511, 510), (510, 511, 513, 512), (512, 513, 515, 514), (514, 515, 517, 516), (516, 517, 519, 518), (518, 519, 521, 520), (520, 521, 523, 522), (522, 523, 525, 524), (524, 525, 527, 526), (526, 527, 529, 528), (528, 529, 531, 530), (530, 531, 533, 532), (532, 533, 535, 534), (534, 535, 537, 536), (536, 537, 539, 538), (538, 539, 541, 540), (540, 541, 543, 542), (542, 543, 545, 544), (544, 545, 547, 546), (546, 547, 549, 548), (548, 549, 551, 550), (550, 551, 553, 552), (552, 553, 555, 554), (554, 555, 557, 556), (556, 557, 559, 558), (558, 559, 561, 560), (560, 561, 563, 562), (562, 563, 565, 564), (564, 565, 567, 566), (566, 567, 569, 568), (568, 569, 571, 570), (570, 571, 573, 572), (572, 573, 575, 574), (574, 575, 577, 576), (576, 577, 579, 578), (578, 579, 581, 580), (580, 581, 583, 582), (582, 583, 585, 584), (584, 585, 587, 586), (586, 587, 589, 588), (588, 589, 591, 590), (590, 591, 593, 592), (592, 593, 595, 594), (594, 595, 597, 596), (596, 597, 599, 598), (598, 599, 601, 600), (600, 601, 603, 602), (602, 603, 605, 604), (604, 605, 607, 606), (606, 607, 609, 608), (608, 609, 611, 610), (610, 611, 613, 612), (612, 613, 615, 614), (614, 615, 617, 616), (616, 617, 619, 618), (618, 619, 621, 620), (620, 621, 623, 622), (622, 623, 625, 624), (624, 625, 627, 626), (626, 627, 629, 628), (628, 629, 631, 630), (630, 631, 633, 632), (632, 633, 635, 634), (634, 635, 637, 636), (636, 637, 639, 638), (638, 639, 641, 640), (640, 641, 643, 642), (642, 643, 645, 644), (644, 645, 647, 646), (646, 647, 649, 648), (648, 649, 651, 650), (650, 651, 653, 652), (652, 653, 655, 654), (654, 655, 657, 656), (656, 657, 659, 658), (658, 659, 661, 660), (660, 661, 663, 662), (662, 663, 665, 664), (664, 665, 667, 666), (666, 667, 669, 668), (668, 669, 671, 670), (670, 671, 673, 672), (672, 673, 675, 674), (674, 675, 677, 676), (676, 677, 679, 678), (678, 679, 681, 680), (680, 681, 683, 682), (682, 683, 685, 684), (684, 685, 687, 686), (686, 687, 689, 688), (688, 689, 691, 690), (690, 691, 693, 692), (692, 693, 695, 694), (694, 695, 697, 696), (696, 697, 699, 698), (698, 699, 701, 700), (700, 701, 703, 702), (702, 703, 705, 704), (704, 705, 707, 706), (706, 707, 709, 708), (708, 709, 711, 710), (710, 711, 713, 712), (712, 713, 715, 714), (714, 715, 717, 716), (716, 717, 719, 718), (718, 719, 721, 720), (720, 721, 723, 722), (722, 723, 725, 724), (724, 725, 727, 726), (726, 727, 729, 728), (728, 729, 731, 730), (730, 731, 733, 732), (732, 733, 735, 734), (734, 735, 737, 736), (736, 737, 739, 738), (738, 739, 741, 740), (740, 741, 743, 742), (742, 743, 745, 744), (744, 745, 747, 746), (746, 747, 749, 748), (748, 749, 751, 750), (750, 751, 753, 752), (752, 753, 755, 754), (754, 755, 757, 756), (756, 757, 759, 758), (758, 759, 761, 760), (760, 761, 763, 762), (762, 763, 765, 764), (764, 765, 767, 766), (766, 767, 769, 768), (768, 769, 771, 770), (770, 771, 773, 772), (772, 773, 775, 774), (774, 775, 777, 776), (776, 777, 779, 778), (778, 779, 781, 780), (780, 781, 783, 782), (782, 783, 785, 784), (784, 785, 787, 786), (786, 787, 789, 788), (788, 789, 791, 790), (790, 791, 793, 792), (792, 793, 795, 794), (794, 795, 797, 796), (3, 1, 799, 797, 795, 793, 791, 789, 787, 785, 783, 781, 779, 777, 775, 773, 771, 769, 767, 765, 763, 761, 759, 757, 755, 753, 751, 749, 747, 745, 743, 741, 739, 737, 735, 733, 731, 729, 727, 725, 723, 721, 719, 717, 715, 713, 711, 709, 707, 705, 703, 701, 699, 697, 695, 693, 691, 689, 687, 685, 683, 681, 679, 677, 675, 673, 671, 669, 667, 665, 663, 661, 659, 657, 655, 653, 651, 649, 647, 645, 643, 641, 639, 637, 635, 633, 631, 629, 627, 625, 623, 621, 619, 617, 615, 613, 611, 609, 607, 605, 603, 601, 599, 597, 595, 593, 591, 589, 587, 585, 583, 581, 579, 577, 575, 573, 571, 569, 567, 565, 563, 561, 559, 557, 555, 553, 551, 549, 547, 545, 543, 541, 539, 537, 535, 533, 531, 529, 527, 525, 523, 521, 519, 517, 515, 513, 511, 509, 507, 505, 503, 501, 499, 497, 495, 493, 491, 489, 487, 485, 483, 481, 479, 477, 475, 473, 471, 469, 467, 465, 463, 461, 459, 457, 455, 453, 451, 449, 447, 445, 443, 441, 439, 437, 435, 433, 431, 429, 427, 425, 423, 421, 419, 417, 415, 413, 411, 409, 407, 405, 403, 401, 399, 397, 395, 393, 391, 389, 387, 385, 383, 381, 379, 377, 375, 373, 371, 369, 367, 365, 363, 361, 359, 357, 355, 353, 351, 349, 347, 345, 343, 341, 339, 337, 335, 333, 331, 329, 327, 325, 323, 321, 319, 317, 315, 313, 311, 309, 307, 305, 303, 301, 299, 297, 295, 293, 291, 289, 287, 285, 283, 281, 279, 277, 275, 273, 271, 269, 267, 265, 263, 261, 259, 257, 255, 253, 251, 249, 247, 245, 243, 241, 239, 237, 235, 233, 231, 229, 227, 225, 223, 221, 219, 217, 215, 213, 211, 209, 207, 205, 203, 201, 199, 197, 195, 193, 191, 189, 187, 185, 183, 181, 179, 177, 175, 173, 171, 169, 167, 165, 163, 161, 159, 157, 155, 153, 151, 149, 147, 145, 143, 141, 139, 137, 135, 133, 131, 129, 127, 125, 123, 121, 119, 117, 115, 113, 111, 109, 107, 105, 103, 101, 99, 97, 95, 93, 91, 89, 87, 85, 83, 81, 79, 77, 75, 73, 71, 69, 67, 65, 63, 61, 59, 57, 55, 53, 51, 49, 47, 45, 43, 41, 39, 37, 35, 33, 31, 29, 27, 25, 23, 21, 19, 17, 15, 13, 11, 9, 7, 5), (798, 799, 1, 0), (796, 797, 799, 798), (0, 2, 4, 6, 8, 10, 12, 14, 16, 18, 20, 22, 24, 26, 28, 30, 32, 34, 36, 38, 40, 42, 44, 46, 48, 50, 52, 54, 56, 58, 60, 62, 64, 66, 68, 70, 72, 74, 76, 78, 80, 82, 84, 86, 88, 90, 92, 94, 96, 98, 100, 102, 104, 106, 108, 110, 112, 114, 116, 118, 120, 122, 124, 126, 128, 130, 132, 134, 136, 138, 140, 142, 144, 146, 148, 150, 152, 154, 156, 158, 160, 162, 164, 166, 168, 170, 172, 174, 176, 178, 180, 182, 184, 186, 188, 190, 192, 194, 196, 198, 200, 202, 204, 206, 208, 210, 212, 214, 216, 218, 220, 222, 224, 226, 228, 230, 232, 234, 236, 238, 240, 242, 244, 246, 248, 250, 252, 254, 256, 258, 260, 262, 264, 266, 268, 270, 272, 274, 276, 278, 280, 282, 284, 286, 288, 290, 292, 294, 296, 298, 300, 302, 304, 306, 308, 310, 312, 314, 316, 318, 320, 322, 324, 326, 328, 330, 332, 334, 336, 338, 340, 342, 344, 346, 348, 350, 352, 354, 356, 358, 360, 362, 364, 366, 368, 370, 372, 374, 376, 378, 380, 382, 384, 386, 388, 390, 392, 394, 396, 398, 400, 402, 404, 406, 408, 410, 412, 414, 416, 418, 420, 422, 424, 426, 428, 430, 432, 434, 436, 438, 440, 442, 444, 446, 448, 450, 452, 454, 456, 458, 460, 462, 464, 466, 468, 470, 472, 474, 476, 478, 480, 482, 484, 486, 488, 490, 492, 494, 496, 498, 500, 502, 504, 506, 508, 510, 512, 514, 516, 518, 520, 522, 524, 526, 528, 530, 532, 534, 536, 538, 540, 542, 544, 546, 548, 550, 552, 554, 556, 558, 560, 562, 564, 566, 568, 570, 572, 574, 576, 578, 580, 582, 584, 586, 588, 590, 592, 594, 596, 598, 600, 602, 604, 606, 608, 610, 612, 614, 616, 618, 620, 622, 624, 626, 628, 630, 632, 634, 636, 638, 640, 642, 644, 646, 648, 650, 652, 654, 656, 658, 660, 662, 664, 666, 668, 670, 672, 674, 676, 678, 680, 682, 684, 686, 688, 690, 692, 694, 696, 698, 700, 702, 704, 706, 708, 710, 712, 714, 716, 718, 720, 722, 724, 726, 728, 730, 732, 734, 736, 738, 740, 742, 744, 746, 748, 750, 752, 754, 756, 758, 760, 762, 764, 766, 768, 770, 772, 774, 776, 778, 780, 782, 784, 786, 788, 790, 792, 794, 796, 798)])
me_cylinder_003.materials.append(mat_material_004)
me_cylinder_003.use_remesh_preserve_volume = False
me_cylinder_003.use_remesh_preserve_attributes = False
me_cylinder_003.use_mirror_vertex_groups = False
me_cylinder_003.update()
me_cylinder_002 = bpy.data.meshes.new('Cylinder.002')
me_cylinder_002.from_pydata([(0.0, 1.0, -1.0), (0.0, 1.0, 1.0), (0.01571, 0.9999, -1.0), (0.01571, 0.9999, 1.0), (0.03141, 0.9995, -1.0), (0.03141, 0.9995, 1.0), (0.04711, 0.9989, -1.0), (0.04711, 0.9989, 1.0), (0.06279, 0.998, -1.0), (0.06279, 0.998, 1.0), (0.07846, 0.9969, -1.0), (0.07846, 0.9969, 1.0), (0.09411, 0.9956, -1.0), (0.09411, 0.9956, 1.0), (0.1097, 0.994, -1.0), (0.1097, 0.994, 1.0), (0.1253, 0.9921, -1.0), (0.1253, 0.9921, 1.0), (0.1409, 0.99, -1.0), (0.1409, 0.99, 1.0), (0.1564, 0.9877, -1.0), (0.1564, 0.9877, 1.0), (0.1719, 0.9851, -1.0), (0.1719, 0.9851, 1.0), (0.1874, 0.9823, -1.0), (0.1874, 0.9823, 1.0), (0.2028, 0.9792, -1.0), (0.2028, 0.9792, 1.0), (0.2181, 0.9759, -1.0), (0.2181, 0.9759, 1.0), (0.2334, 0.9724, -1.0), (0.2334, 0.9724, 1.0), (0.2487, 0.9686, -1.0), (0.2487, 0.9686, 1.0), (0.2639, 0.9646, -1.0), (0.2639, 0.9646, 1.0), (0.279, 0.9603, -1.0), (0.279, 0.9603, 1.0), (0.294, 0.9558, -1.0), (0.294, 0.9558, 1.0), (0.309, 0.9511, -1.0), (0.309, 0.9511, 1.0), (0.3239, 0.9461, -1.0), (0.3239, 0.9461, 1.0), (0.3387, 0.9409, -1.0), (0.3387, 0.9409, 1.0), (0.3535, 0.9354, -1.0), (0.3535, 0.9354, 1.0), (0.3681, 0.9298, -1.0), (0.3681, 0.9298, 1.0), (0.3827, 0.9239, -1.0), (0.3827, 0.9239, 1.0), (0.3971, 0.9178, -1.0), (0.3971, 0.9178, 1.0), (0.4115, 0.9114, -1.0), (0.4115, 0.9114, 1.0), (0.4258, 0.9048, -1.0), (0.4258, 0.9048, 1.0), (0.4399, 0.898, -1.0), (0.4399, 0.898, 1.0), (0.454, 0.891, -1.0), (0.454, 0.891, 1.0), (0.4679, 0.8838, -1.0), (0.4679, 0.8838, 1.0), (0.4818, 0.8763, -1.0), (0.4818, 0.8763, 1.0), (0.4955, 0.8686, -1.0), (0.4955, 0.8686, 1.0), (0.509, 0.8607, -1.0), (0.509, 0.8607, 1.0), (0.5225, 0.8526, -1.0), (0.5225, 0.8526, 1.0), (0.5358, 0.8443, -1.0), (0.5358, 0.8443, 1.0), (0.549, 0.8358, -1.0), (0.549, 0.8358, 1.0), (0.5621, 0.8271, -1.0), (0.5621, 0.8271, 1.0), (0.575, 0.8181, -1.0), (0.575, 0.8181, 1.0), (0.5878, 0.809, -1.0), (0.5878, 0.809, 1.0), (0.6004, 0.7997, -1.0), (0.6004, 0.7997, 1.0), (0.6129, 0.7902, -1.0), (0.6129, 0.7902, 1.0), (0.6252, 0.7804, -1.0), (0.6252, 0.7804, 1.0), (0.6374, 0.7705, -1.0), (0.6374, 0.7705, 1.0), (0.6494, 0.7604, -1.0), (0.6494, 0.7604, 1.0), (0.6613, 0.7501, -1.0), (0.6613, 0.7501, 1.0), (0.673, 0.7396, -1.0), (0.673, 0.7396, 1.0), (0.6845, 0.729, -1.0), (0.6845, 0.729, 1.0), (0.6959, 0.7181, -1.0), (0.6959, 0.7181, 1.0), (0.7071, 0.7071, -1.0), (0.7071, 0.7071, 1.0), (0.7181, 0.6959, -1.0), (0.7181, 0.6959, 1.0), (0.729, 0.6845, -1.0), (0.729, 0.6845, 1.0), (0.7396, 0.673, -1.0), (0.7396, 0.673, 1.0), (0.7501, 0.6613, -1.0), (0.7501, 0.6613, 1.0), (0.7604, 0.6494, -1.0), (0.7604, 0.6494, 1.0), (0.7705, 0.6374, -1.0), (0.7705, 0.6374, 1.0), (0.7804, 0.6252, -1.0), (0.7804, 0.6252, 1.0), (0.7902, 0.6129, -1.0), (0.7902, 0.6129, 1.0), (0.7997, 0.6004, -1.0), (0.7997, 0.6004, 1.0), (0.809, 0.5878, -1.0), (0.809, 0.5878, 1.0), (0.8181, 0.575, -1.0), (0.8181, 0.575, 1.0), (0.8271, 0.5621, -1.0), (0.8271, 0.5621, 1.0), (0.8358, 0.549, -1.0), (0.8358, 0.549, 1.0), (0.8443, 0.5358, -1.0), (0.8443, 0.5358, 1.0), (0.8526, 0.5225, -1.0), (0.8526, 0.5225, 1.0), (0.8607, 0.509, -1.0), (0.8607, 0.509, 1.0), (0.8686, 0.4955, -1.0), (0.8686, 0.4955, 1.0), (0.8763, 0.4818, -1.0), (0.8763, 0.4818, 1.0), (0.8838, 0.4679, -1.0), (0.8838, 0.4679, 1.0), (0.891, 0.454, -1.0), (0.891, 0.454, 1.0), (0.898, 0.4399, -1.0), (0.898, 0.4399, 1.0), (0.9048, 0.4258, -1.0), (0.9048, 0.4258, 1.0), (0.9114, 0.4115, -1.0), (0.9114, 0.4115, 1.0), (0.9178, 0.3971, -1.0), (0.9178, 0.3971, 1.0), (0.9239, 0.3827, -1.0), (0.9239, 0.3827, 1.0), (0.9298, 0.3681, -1.0), (0.9298, 0.3681, 1.0), (0.9354, 0.3535, -1.0), (0.9354, 0.3535, 1.0), (0.9409, 0.3387, -1.0), (0.9409, 0.3387, 1.0), (0.9461, 0.3239, -1.0), (0.9461, 0.3239, 1.0), (0.9511, 0.309, -1.0), (0.9511, 0.309, 1.0), (0.9558, 0.294, -1.0), (0.9558, 0.294, 1.0), (0.9603, 0.279, -1.0), (0.9603, 0.279, 1.0), (0.9646, 0.2639, -1.0), (0.9646, 0.2639, 1.0), (0.9686, 0.2487, -1.0), (0.9686, 0.2487, 1.0), (0.9724, 0.2334, -1.0), (0.9724, 0.2334, 1.0), (0.9759, 0.2181, -1.0), (0.9759, 0.2181, 1.0), (0.9792, 0.2028, -1.0), (0.9792, 0.2028, 1.0), (0.9823, 0.1874, -1.0), (0.9823, 0.1874, 1.0), (0.9851, 0.1719, -1.0), (0.9851, 0.1719, 1.0), (0.9877, 0.1564, -1.0), (0.9877, 0.1564, 1.0), (0.99, 0.1409, -1.0), (0.99, 0.1409, 1.0), (0.9921, 0.1253, -1.0), (0.9921, 0.1253, 1.0), (0.994, 0.1097, -1.0), (0.994, 0.1097, 1.0), (0.9956, 0.09411, -1.0), (0.9956, 0.09411, 1.0), (0.9969, 0.07846, -1.0), (0.9969, 0.07846, 1.0), (0.998, 0.06279, -1.0), (0.998, 0.06279, 1.0), (0.9989, 0.04711, -1.0), (0.9989, 0.04711, 1.0), (0.9995, 0.03141, -1.0), (0.9995, 0.03141, 1.0), (0.9999, 0.01571, -1.0), (0.9999, 0.01571, 1.0), (1.0, -5.205e-07, -1.0), (1.0, -5.205e-07, 1.0), (0.9999, -0.01571, -1.0), (0.9999, -0.01571, 1.0), (0.9995, -0.03141, -1.0), (0.9995, -0.03141, 1.0), (0.9989, -0.04711, -1.0), (0.9989, -0.04711, 1.0), (0.998, -0.06279, -1.0), (0.998, -0.06279, 1.0), (0.9969, -0.07846, -1.0), (0.9969, -0.07846, 1.0), (0.9956, -0.09411, -1.0), (0.9956, -0.09411, 1.0), (0.994, -0.1097, -1.0), (0.994, -0.1097, 1.0), (0.9921, -0.1253, -1.0), (0.9921, -0.1253, 1.0), (0.99, -0.1409, -1.0), (0.99, -0.1409, 1.0), (0.9877, -0.1564, -1.0), (0.9877, -0.1564, 1.0), (0.9851, -0.1719, -1.0), (0.9851, -0.1719, 1.0), (0.9823, -0.1874, -1.0), (0.9823, -0.1874, 1.0), (0.9792, -0.2028, -1.0), (0.9792, -0.2028, 1.0), (0.9759, -0.2181, -1.0), (0.9759, -0.2181, 1.0), (0.9724, -0.2334, -1.0), (0.9724, -0.2334, 1.0), (0.9686, -0.2487, -1.0), (0.9686, -0.2487, 1.0), (0.9646, -0.2639, -1.0), (0.9646, -0.2639, 1.0), (0.9603, -0.279, -1.0), (0.9603, -0.279, 1.0), (0.9558, -0.294, -1.0), (0.9558, -0.294, 1.0), (0.9511, -0.309, -1.0), (0.9511, -0.309, 1.0), (0.9461, -0.3239, -1.0), (0.9461, -0.3239, 1.0), (0.9409, -0.3387, -1.0), (0.9409, -0.3387, 1.0), (0.9354, -0.3535, -1.0), (0.9354, -0.3535, 1.0), (0.9298, -0.3681, -1.0), (0.9298, -0.3681, 1.0), (0.9239, -0.3827, -1.0), (0.9239, -0.3827, 1.0), (0.9178, -0.3971, -1.0), (0.9178, -0.3971, 1.0), (0.9114, -0.4115, -1.0), (0.9114, -0.4115, 1.0), (0.9048, -0.4258, -1.0), (0.9048, -0.4258, 1.0), (0.898, -0.4399, -1.0), (0.898, -0.4399, 1.0), (0.891, -0.454, -1.0), (0.891, -0.454, 1.0), (0.8838, -0.4679, -1.0), (0.8838, -0.4679, 1.0), (0.8763, -0.4818, -1.0), (0.8763, -0.4818, 1.0), (0.8686, -0.4955, -1.0), (0.8686, -0.4955, 1.0), (0.8607, -0.509, -1.0), (0.8607, -0.509, 1.0), (0.8526, -0.5225, -1.0), (0.8526, -0.5225, 1.0), (0.8443, -0.5358, -1.0), (0.8443, -0.5358, 1.0), (0.8358, -0.549, -1.0), (0.8358, -0.549, 1.0), (0.8271, -0.5621, -1.0), (0.8271, -0.5621, 1.0), (0.8181, -0.575, -1.0), (0.8181, -0.575, 1.0), (0.809, -0.5878, -1.0), (0.809, -0.5878, 1.0), (0.7997, -0.6004, -1.0), (0.7997, -0.6004, 1.0), (0.7902, -0.6129, -1.0), (0.7902, -0.6129, 1.0), (0.7804, -0.6252, -1.0), (0.7804, -0.6252, 1.0), (0.7705, -0.6374, -1.0), (0.7705, -0.6374, 1.0), (0.7604, -0.6494, -1.0), (0.7604, -0.6494, 1.0), (0.7501, -0.6613, -1.0), (0.7501, -0.6613, 1.0), (0.7396, -0.673, -1.0), (0.7396, -0.673, 1.0), (0.729, -0.6845, -1.0), (0.729, -0.6845, 1.0), (0.7181, -0.6959, -1.0), (0.7181, -0.6959, 1.0), (0.7071, -0.7071, -1.0), (0.7071, -0.7071, 1.0), (0.6959, -0.7181, -1.0), (0.6959, -0.7181, 1.0), (0.6845, -0.729, -1.0), (0.6845, -0.729, 1.0), (0.673, -0.7396, -1.0), (0.673, -0.7396, 1.0), (0.6613, -0.7501, -1.0), (0.6613, -0.7501, 1.0), (0.6494, -0.7604, -1.0), (0.6494, -0.7604, 1.0), (0.6374, -0.7705, -1.0), (0.6374, -0.7705, 1.0), (0.6252, -0.7804, -1.0), (0.6252, -0.7804, 1.0), (0.6129, -0.7902, -1.0), (0.6129, -0.7902, 1.0), (0.6004, -0.7997, -1.0), (0.6004, -0.7997, 1.0), (0.5878, -0.809, -1.0), (0.5878, -0.809, 1.0), (0.575, -0.8182, -1.0), (0.575, -0.8182, 1.0), (0.5621, -0.8271, -1.0), (0.5621, -0.8271, 1.0), (0.549, -0.8358, -1.0), (0.549, -0.8358, 1.0), (0.5358, -0.8443, -1.0), (0.5358, -0.8443, 1.0), (0.5225, -0.8526, -1.0), (0.5225, -0.8526, 1.0), (0.509, -0.8607, -1.0), (0.509, -0.8607, 1.0), (0.4955, -0.8686, -1.0), (0.4955, -0.8686, 1.0), (0.4818, -0.8763, -1.0), (0.4818, -0.8763, 1.0), (0.4679, -0.8838, -1.0), (0.4679, -0.8838, 1.0), (0.454, -0.891, -1.0), (0.454, -0.891, 1.0), (0.4399, -0.898, -1.0), (0.4399, -0.898, 1.0), (0.4258, -0.9048, -1.0), (0.4258, -0.9048, 1.0), (0.4115, -0.9114, -1.0), (0.4115, -0.9114, 1.0), (0.3971, -0.9178, -1.0), (0.3971, -0.9178, 1.0), (0.3827, -0.9239, -1.0), (0.3827, -0.9239, 1.0), (0.3681, -0.9298, -1.0), (0.3681, -0.9298, 1.0), (0.3535, -0.9354, -1.0), (0.3535, -0.9354, 1.0), (0.3387, -0.9409, -1.0), (0.3387, -0.9409, 1.0), (0.3239, -0.9461, -1.0), (0.3239, -0.9461, 1.0), (0.309, -0.9511, -1.0), (0.309, -0.9511, 1.0), (0.294, -0.9558, -1.0), (0.294, -0.9558, 1.0), (0.279, -0.9603, -1.0), (0.279, -0.9603, 1.0), (0.2639, -0.9646, -1.0), (0.2639, -0.9646, 1.0), (0.2487, -0.9686, -1.0), (0.2487, -0.9686, 1.0), (0.2334, -0.9724, -1.0), (0.2334, -0.9724, 1.0), (0.2181, -0.9759, -1.0), (0.2181, -0.9759, 1.0), (0.2028, -0.9792, -1.0), (0.2028, -0.9792, 1.0), (0.1874, -0.9823, -1.0), (0.1874, -0.9823, 1.0), (0.1719, -0.9851, -1.0), (0.1719, -0.9851, 1.0), (0.1564, -0.9877, -1.0), (0.1564, -0.9877, 1.0), (0.1409, -0.99, -1.0), (0.1409, -0.99, 1.0), (0.1253, -0.9921, -1.0), (0.1253, -0.9921, 1.0), (0.1097, -0.994, -1.0), (0.1097, -0.994, 1.0), (0.09411, -0.9956, -1.0), (0.09411, -0.9956, 1.0), (0.07846, -0.9969, -1.0), (0.07846, -0.9969, 1.0), (0.06279, -0.998, -1.0), (0.06279, -0.998, 1.0), (0.04711, -0.9989, -1.0), (0.04711, -0.9989, 1.0), (0.03141, -0.9995, -1.0), (0.03141, -0.9995, 1.0), (0.01571, -0.9999, -1.0), (0.01571, -0.9999, 1.0), (-1.041e-06, -1.0, -1.0), (-1.041e-06, -1.0, 1.0), (-0.01571, -0.9999, -1.0), (-0.01571, -0.9999, 1.0), (-0.03141, -0.9995, -1.0), (-0.03141, -0.9995, 1.0), (-0.04711, -0.9989, -1.0), (-0.04711, -0.9989, 1.0), (-0.06279, -0.998, -1.0), (-0.06279, -0.998, 1.0), (-0.07846, -0.9969, -1.0), (-0.07846, -0.9969, 1.0), (-0.09411, -0.9956, -1.0), (-0.09411, -0.9956, 1.0), (-0.1097, -0.994, -1.0), (-0.1097, -0.994, 1.0), (-0.1253, -0.9921, -1.0), (-0.1253, -0.9921, 1.0), (-0.1409, -0.99, -1.0), (-0.1409, -0.99, 1.0), (-0.1564, -0.9877, -1.0), (-0.1564, -0.9877, 1.0), (-0.1719, -0.9851, -1.0), (-0.1719, -0.9851, 1.0), (-0.1874, -0.9823, -1.0), (-0.1874, -0.9823, 1.0), (-0.2028, -0.9792, -1.0), (-0.2028, -0.9792, 1.0), (-0.2181, -0.9759, -1.0), (-0.2181, -0.9759, 1.0), (-0.2334, -0.9724, -1.0), (-0.2334, -0.9724, 1.0), (-0.2487, -0.9686, -1.0), (-0.2487, -0.9686, 1.0), (-0.2639, -0.9646, -1.0), (-0.2639, -0.9646, 1.0), (-0.279, -0.9603, -1.0), (-0.279, -0.9603, 1.0), (-0.294, -0.9558, -1.0), (-0.294, -0.9558, 1.0), (-0.309, -0.9511, -1.0), (-0.309, -0.9511, 1.0), (-0.3239, -0.9461, -1.0), (-0.3239, -0.9461, 1.0), (-0.3387, -0.9409, -1.0), (-0.3387, -0.9409, 1.0), (-0.3535, -0.9354, -1.0), (-0.3535, -0.9354, 1.0), (-0.3681, -0.9298, -1.0), (-0.3681, -0.9298, 1.0), (-0.3827, -0.9239, -1.0), (-0.3827, -0.9239, 1.0), (-0.3971, -0.9178, -1.0), (-0.3971, -0.9178, 1.0), (-0.4115, -0.9114, -1.0), (-0.4115, -0.9114, 1.0), (-0.4258, -0.9048, -1.0), (-0.4258, -0.9048, 1.0), (-0.4399, -0.898, -1.0), (-0.4399, -0.898, 1.0), (-0.454, -0.891, -1.0), (-0.454, -0.891, 1.0), (-0.4679, -0.8838, -1.0), (-0.4679, -0.8838, 1.0), (-0.4818, -0.8763, -1.0), (-0.4818, -0.8763, 1.0), (-0.4955, -0.8686, -1.0), (-0.4955, -0.8686, 1.0), (-0.509, -0.8607, -1.0), (-0.509, -0.8607, 1.0), (-0.5225, -0.8526, -1.0), (-0.5225, -0.8526, 1.0), (-0.5358, -0.8443, -1.0), (-0.5358, -0.8443, 1.0), (-0.549, -0.8358, -1.0), (-0.549, -0.8358, 1.0), (-0.5621, -0.8271, -1.0), (-0.5621, -0.8271, 1.0), (-0.575, -0.8181, -1.0), (-0.575, -0.8181, 1.0), (-0.5878, -0.809, -1.0), (-0.5878, -0.809, 1.0), (-0.6004, -0.7997, -1.0), (-0.6004, -0.7997, 1.0), (-0.6129, -0.7902, -1.0), (-0.6129, -0.7902, 1.0), (-0.6252, -0.7804, -1.0), (-0.6252, -0.7804, 1.0), (-0.6374, -0.7705, -1.0), (-0.6374, -0.7705, 1.0), (-0.6494, -0.7604, -1.0), (-0.6494, -0.7604, 1.0), (-0.6613, -0.7501, -1.0), (-0.6613, -0.7501, 1.0), (-0.673, -0.7396, -1.0), (-0.673, -0.7396, 1.0), (-0.6845, -0.729, -1.0), (-0.6845, -0.729, 1.0), (-0.6959, -0.7181, -1.0), (-0.6959, -0.7181, 1.0), (-0.7071, -0.7071, -1.0), (-0.7071, -0.7071, 1.0), (-0.7181, -0.6959, -1.0), (-0.7181, -0.6959, 1.0), (-0.729, -0.6845, -1.0), (-0.729, -0.6845, 1.0), (-0.7396, -0.673, -1.0), (-0.7396, -0.673, 1.0), (-0.7501, -0.6613, -1.0), (-0.7501, -0.6613, 1.0), (-0.7604, -0.6494, -1.0), (-0.7604, -0.6494, 1.0), (-0.7705, -0.6374, -1.0), (-0.7705, -0.6374, 1.0), (-0.7804, -0.6252, -1.0), (-0.7804, -0.6252, 1.0), (-0.7902, -0.6129, -1.0), (-0.7902, -0.6129, 1.0), (-0.7997, -0.6004, -1.0), (-0.7997, -0.6004, 1.0), (-0.809, -0.5878, -1.0), (-0.809, -0.5878, 1.0), (-0.8182, -0.575, -1.0), (-0.8182, -0.575, 1.0), (-0.8271, -0.5621, -1.0), (-0.8271, -0.5621, 1.0), (-0.8358, -0.549, -1.0), (-0.8358, -0.549, 1.0), (-0.8443, -0.5358, -1.0), (-0.8443, -0.5358, 1.0), (-0.8526, -0.5225, -1.0), (-0.8526, -0.5225, 1.0), (-0.8607, -0.509, -1.0), (-0.8607, -0.509, 1.0), (-0.8686, -0.4955, -1.0), (-0.8686, -0.4955, 1.0), (-0.8763, -0.4818, -1.0), (-0.8763, -0.4818, 1.0), (-0.8838, -0.4679, -1.0), (-0.8838, -0.4679, 1.0), (-0.891, -0.454, -1.0), (-0.891, -0.454, 1.0), (-0.898, -0.4399, -1.0), (-0.898, -0.4399, 1.0), (-0.9048, -0.4258, -1.0), (-0.9048, -0.4258, 1.0), (-0.9114, -0.4115, -1.0), (-0.9114, -0.4115, 1.0), (-0.9178, -0.3971, -1.0), (-0.9178, -0.3971, 1.0), (-0.9239, -0.3827, -1.0), (-0.9239, -0.3827, 1.0), (-0.9298, -0.3681, -1.0), (-0.9298, -0.3681, 1.0), (-0.9354, -0.3535, -1.0), (-0.9354, -0.3535, 1.0), (-0.9409, -0.3387, -1.0), (-0.9409, -0.3387, 1.0), (-0.9461, -0.3239, -1.0), (-0.9461, -0.3239, 1.0), (-0.9511, -0.309, -1.0), (-0.9511, -0.309, 1.0), (-0.9558, -0.294, -1.0), (-0.9558, -0.294, 1.0), (-0.9603, -0.279, -1.0), (-0.9603, -0.279, 1.0), (-0.9646, -0.2639, -1.0), (-0.9646, -0.2639, 1.0), (-0.9686, -0.2487, -1.0), (-0.9686, -0.2487, 1.0), (-0.9724, -0.2334, -1.0), (-0.9724, -0.2334, 1.0), (-0.9759, -0.2181, -1.0), (-0.9759, -0.2181, 1.0), (-0.9792, -0.2028, -1.0), (-0.9792, -0.2028, 1.0), (-0.9823, -0.1874, -1.0), (-0.9823, -0.1874, 1.0), (-0.9851, -0.1719, -1.0), (-0.9851, -0.1719, 1.0), (-0.9877, -0.1564, -1.0), (-0.9877, -0.1564, 1.0), (-0.99, -0.1409, -1.0), (-0.99, -0.1409, 1.0), (-0.9921, -0.1253, -1.0), (-0.9921, -0.1253, 1.0), (-0.994, -0.1097, -1.0), (-0.994, -0.1097, 1.0), (-0.9956, -0.09411, -1.0), (-0.9956, -0.09411, 1.0), (-0.9969, -0.07846, -1.0), (-0.9969, -0.07846, 1.0), (-0.998, -0.06279, -1.0), (-0.998, -0.06279, 1.0), (-0.9989, -0.04711, -1.0), (-0.9989, -0.04711, 1.0), (-0.9995, -0.03141, -1.0), (-0.9995, -0.03141, 1.0), (-0.9999, -0.01571, -1.0), (-0.9999, -0.01571, 1.0), (-1.0, 1.442e-06, -1.0), (-1.0, 1.442e-06, 1.0), (-0.9999, 0.01571, -1.0), (-0.9999, 0.01571, 1.0), (-0.9995, 0.03141, -1.0), (-0.9995, 0.03141, 1.0), (-0.9989, 0.04711, -1.0), (-0.9989, 0.04711, 1.0), (-0.998, 0.06279, -1.0), (-0.998, 0.06279, 1.0), (-0.9969, 0.07846, -1.0), (-0.9969, 0.07846, 1.0), (-0.9956, 0.09411, -1.0), (-0.9956, 0.09411, 1.0), (-0.994, 0.1097, -1.0), (-0.994, 0.1097, 1.0), (-0.9921, 0.1253, -1.0), (-0.9921, 0.1253, 1.0), (-0.99, 0.1409, -1.0), (-0.99, 0.1409, 1.0), (-0.9877, 0.1564, -1.0), (-0.9877, 0.1564, 1.0), (-0.9851, 0.1719, -1.0), (-0.9851, 0.1719, 1.0), (-0.9823, 0.1874, -1.0), (-0.9823, 0.1874, 1.0), (-0.9792, 0.2028, -1.0), (-0.9792, 0.2028, 1.0), (-0.9759, 0.2181, -1.0), (-0.9759, 0.2181, 1.0), (-0.9724, 0.2334, -1.0), (-0.9724, 0.2334, 1.0), (-0.9686, 0.2487, -1.0), (-0.9686, 0.2487, 1.0), (-0.9646, 0.2639, -1.0), (-0.9646, 0.2639, 1.0), (-0.9603, 0.279, -1.0), (-0.9603, 0.279, 1.0), (-0.9558, 0.294, -1.0), (-0.9558, 0.294, 1.0), (-0.9511, 0.309, -1.0), (-0.9511, 0.309, 1.0), (-0.9461, 0.3239, -1.0), (-0.9461, 0.3239, 1.0), (-0.9409, 0.3387, -1.0), (-0.9409, 0.3387, 1.0), (-0.9354, 0.3535, -1.0), (-0.9354, 0.3535, 1.0), (-0.9298, 0.3681, -1.0), (-0.9298, 0.3681, 1.0), (-0.9239, 0.3827, -1.0), (-0.9239, 0.3827, 1.0), (-0.9178, 0.3971, -1.0), (-0.9178, 0.3971, 1.0), (-0.9114, 0.4115, -1.0), (-0.9114, 0.4115, 1.0), (-0.9048, 0.4258, -1.0), (-0.9048, 0.4258, 1.0), (-0.898, 0.4399, -1.0), (-0.898, 0.4399, 1.0), (-0.891, 0.454, -1.0), (-0.891, 0.454, 1.0), (-0.8838, 0.4679, -1.0), (-0.8838, 0.4679, 1.0), (-0.8763, 0.4818, -1.0), (-0.8763, 0.4818, 1.0), (-0.8686, 0.4955, -1.0), (-0.8686, 0.4955, 1.0), (-0.8607, 0.509, -1.0), (-0.8607, 0.509, 1.0), (-0.8526, 0.5225, -1.0), (-0.8526, 0.5225, 1.0), (-0.8443, 0.5358, -1.0), (-0.8443, 0.5358, 1.0), (-0.8358, 0.549, -1.0), (-0.8358, 0.549, 1.0), (-0.8271, 0.5621, -1.0), (-0.8271, 0.5621, 1.0), (-0.8181, 0.575, -1.0), (-0.8181, 0.575, 1.0), (-0.809, 0.5878, -1.0), (-0.809, 0.5878, 1.0), (-0.7997, 0.6004, -1.0), (-0.7997, 0.6004, 1.0), (-0.7902, 0.6129, -1.0), (-0.7902, 0.6129, 1.0), (-0.7804, 0.6252, -1.0), (-0.7804, 0.6252, 1.0), (-0.7705, 0.6374, -1.0), (-0.7705, 0.6374, 1.0), (-0.7604, 0.6494, -1.0), (-0.7604, 0.6494, 1.0), (-0.7501, 0.6613, -1.0), (-0.7501, 0.6613, 1.0), (-0.7396, 0.673, -1.0), (-0.7396, 0.673, 1.0), (-0.729, 0.6845, -1.0), (-0.729, 0.6845, 1.0), (-0.7181, 0.6959, -1.0), (-0.7181, 0.6959, 1.0), (-0.7071, 0.7071, -1.0), (-0.7071, 0.7071, 1.0), (-0.6959, 0.7181, -1.0), (-0.6959, 0.7181, 1.0), (-0.6845, 0.729, -1.0), (-0.6845, 0.729, 1.0), (-0.673, 0.7396, -1.0), (-0.673, 0.7396, 1.0), (-0.6613, 0.7501, -1.0), (-0.6613, 0.7501, 1.0), (-0.6494, 0.7604, -1.0), (-0.6494, 0.7604, 1.0), (-0.6374, 0.7705, -1.0), (-0.6374, 0.7705, 1.0), (-0.6252, 0.7804, -1.0), (-0.6252, 0.7804, 1.0), (-0.6129, 0.7902, -1.0), (-0.6129, 0.7902, 1.0), (-0.6004, 0.7997, -1.0), (-0.6004, 0.7997, 1.0), (-0.5878, 0.809, -1.0), (-0.5878, 0.809, 1.0), (-0.575, 0.8182, -1.0), (-0.575, 0.8182, 1.0), (-0.5621, 0.8271, -1.0), (-0.5621, 0.8271, 1.0), (-0.549, 0.8358, -1.0), (-0.549, 0.8358, 1.0), (-0.5358, 0.8443, -1.0), (-0.5358, 0.8443, 1.0), (-0.5225, 0.8526, -1.0), (-0.5225, 0.8526, 1.0), (-0.509, 0.8607, -1.0), (-0.509, 0.8607, 1.0), (-0.4955, 0.8686, -1.0), (-0.4955, 0.8686, 1.0), (-0.4818, 0.8763, -1.0), (-0.4818, 0.8763, 1.0), (-0.4679, 0.8838, -1.0), (-0.4679, 0.8838, 1.0), (-0.454, 0.891, -1.0), (-0.454, 0.891, 1.0), (-0.4399, 0.898, -1.0), (-0.4399, 0.898, 1.0), (-0.4258, 0.9048, -1.0), (-0.4258, 0.9048, 1.0), (-0.4115, 0.9114, -1.0), (-0.4115, 0.9114, 1.0), (-0.3971, 0.9178, -1.0), (-0.3971, 0.9178, 1.0), (-0.3827, 0.9239, -1.0), (-0.3827, 0.9239, 1.0), (-0.3681, 0.9298, -1.0), (-0.3681, 0.9298, 1.0), (-0.3535, 0.9354, -1.0), (-0.3535, 0.9354, 1.0), (-0.3387, 0.9409, -1.0), (-0.3387, 0.9409, 1.0), (-0.3239, 0.9461, -1.0), (-0.3239, 0.9461, 1.0), (-0.309, 0.9511, -1.0), (-0.309, 0.9511, 1.0), (-0.294, 0.9558, -1.0), (-0.294, 0.9558, 1.0), (-0.279, 0.9603, -1.0), (-0.279, 0.9603, 1.0), (-0.2639, 0.9646, -1.0), (-0.2639, 0.9646, 1.0), (-0.2487, 0.9686, -1.0), (-0.2487, 0.9686, 1.0), (-0.2334, 0.9724, -1.0), (-0.2334, 0.9724, 1.0), (-0.2181, 0.9759, -1.0), (-0.2181, 0.9759, 1.0), (-0.2028, 0.9792, -1.0), (-0.2028, 0.9792, 1.0), (-0.1874, 0.9823, -1.0), (-0.1874, 0.9823, 1.0), (-0.1719, 0.9851, -1.0), (-0.1719, 0.9851, 1.0), (-0.1564, 0.9877, -1.0), (-0.1564, 0.9877, 1.0), (-0.1409, 0.99, -1.0), (-0.1409, 0.99, 1.0), (-0.1253, 0.9921, -1.0), (-0.1253, 0.9921, 1.0), (-0.1097, 0.994, -1.0), (-0.1097, 0.994, 1.0), (-0.09411, 0.9956, -1.0), (-0.09411, 0.9956, 1.0), (-0.07846, 0.9969, -1.0), (-0.07846, 0.9969, 1.0), (-0.06279, 0.998, -1.0), (-0.06279, 0.998, 1.0), (-0.0471, 0.9989, -1.0), (-0.0471, 0.9989, 1.0), (-0.03141, 0.9995, -1.0), (-0.03141, 0.9995, 1.0), (-0.01571, 0.9999, -1.0), (-0.01571, 0.9999, 1.0)], [], [(0, 1, 3, 2), (2, 3, 5, 4), (4, 5, 7, 6), (6, 7, 9, 8), (8, 9, 11, 10), (10, 11, 13, 12), (12, 13, 15, 14), (14, 15, 17, 16), (16, 17, 19, 18), (18, 19, 21, 20), (20, 21, 23, 22), (22, 23, 25, 24), (24, 25, 27, 26), (26, 27, 29, 28), (28, 29, 31, 30), (30, 31, 33, 32), (32, 33, 35, 34), (34, 35, 37, 36), (36, 37, 39, 38), (38, 39, 41, 40), (40, 41, 43, 42), (42, 43, 45, 44), (44, 45, 47, 46), (46, 47, 49, 48), (48, 49, 51, 50), (50, 51, 53, 52), (52, 53, 55, 54), (54, 55, 57, 56), (56, 57, 59, 58), (58, 59, 61, 60), (60, 61, 63, 62), (62, 63, 65, 64), (64, 65, 67, 66), (66, 67, 69, 68), (68, 69, 71, 70), (70, 71, 73, 72), (72, 73, 75, 74), (74, 75, 77, 76), (76, 77, 79, 78), (78, 79, 81, 80), (80, 81, 83, 82), (82, 83, 85, 84), (84, 85, 87, 86), (86, 87, 89, 88), (88, 89, 91, 90), (90, 91, 93, 92), (92, 93, 95, 94), (94, 95, 97, 96), (96, 97, 99, 98), (98, 99, 101, 100), (100, 101, 103, 102), (102, 103, 105, 104), (104, 105, 107, 106), (106, 107, 109, 108), (108, 109, 111, 110), (110, 111, 113, 112), (112, 113, 115, 114), (114, 115, 117, 116), (116, 117, 119, 118), (118, 119, 121, 120), (120, 121, 123, 122), (122, 123, 125, 124), (124, 125, 127, 126), (126, 127, 129, 128), (128, 129, 131, 130), (130, 131, 133, 132), (132, 133, 135, 134), (134, 135, 137, 136), (136, 137, 139, 138), (138, 139, 141, 140), (140, 141, 143, 142), (142, 143, 145, 144), (144, 145, 147, 146), (146, 147, 149, 148), (148, 149, 151, 150), (150, 151, 153, 152), (152, 153, 155, 154), (154, 155, 157, 156), (156, 157, 159, 158), (158, 159, 161, 160), (160, 161, 163, 162), (162, 163, 165, 164), (164, 165, 167, 166), (166, 167, 169, 168), (168, 169, 171, 170), (170, 171, 173, 172), (172, 173, 175, 174), (174, 175, 177, 176), (176, 177, 179, 178), (178, 179, 181, 180), (180, 181, 183, 182), (182, 183, 185, 184), (184, 185, 187, 186), (186, 187, 189, 188), (188, 189, 191, 190), (190, 191, 193, 192), (192, 193, 195, 194), (194, 195, 197, 196), (196, 197, 199, 198), (198, 199, 201, 200), (200, 201, 203, 202), (202, 203, 205, 204), (204, 205, 207, 206), (206, 207, 209, 208), (208, 209, 211, 210), (210, 211, 213, 212), (212, 213, 215, 214), (214, 215, 217, 216), (216, 217, 219, 218), (218, 219, 221, 220), (220, 221, 223, 222), (222, 223, 225, 224), (224, 225, 227, 226), (226, 227, 229, 228), (228, 229, 231, 230), (230, 231, 233, 232), (232, 233, 235, 234), (234, 235, 237, 236), (236, 237, 239, 238), (238, 239, 241, 240), (240, 241, 243, 242), (242, 243, 245, 244), (244, 245, 247, 246), (246, 247, 249, 248), (248, 249, 251, 250), (250, 251, 253, 252), (252, 253, 255, 254), (254, 255, 257, 256), (256, 257, 259, 258), (258, 259, 261, 260), (260, 261, 263, 262), (262, 263, 265, 264), (264, 265, 267, 266), (266, 267, 269, 268), (268, 269, 271, 270), (270, 271, 273, 272), (272, 273, 275, 274), (274, 275, 277, 276), (276, 277, 279, 278), (278, 279, 281, 280), (280, 281, 283, 282), (282, 283, 285, 284), (284, 285, 287, 286), (286, 287, 289, 288), (288, 289, 291, 290), (290, 291, 293, 292), (292, 293, 295, 294), (294, 295, 297, 296), (296, 297, 299, 298), (298, 299, 301, 300), (300, 301, 303, 302), (302, 303, 305, 304), (304, 305, 307, 306), (306, 307, 309, 308), (308, 309, 311, 310), (310, 311, 313, 312), (312, 313, 315, 314), (314, 315, 317, 316), (316, 317, 319, 318), (318, 319, 321, 320), (320, 321, 323, 322), (322, 323, 325, 324), (324, 325, 327, 326), (326, 327, 329, 328), (328, 329, 331, 330), (330, 331, 333, 332), (332, 333, 335, 334), (334, 335, 337, 336), (336, 337, 339, 338), (338, 339, 341, 340), (340, 341, 343, 342), (342, 343, 345, 344), (344, 345, 347, 346), (346, 347, 349, 348), (348, 349, 351, 350), (350, 351, 353, 352), (352, 353, 355, 354), (354, 355, 357, 356), (356, 357, 359, 358), (358, 359, 361, 360), (360, 361, 363, 362), (362, 363, 365, 364), (364, 365, 367, 366), (366, 367, 369, 368), (368, 369, 371, 370), (370, 371, 373, 372), (372, 373, 375, 374), (374, 375, 377, 376), (376, 377, 379, 378), (378, 379, 381, 380), (380, 381, 383, 382), (382, 383, 385, 384), (384, 385, 387, 386), (386, 387, 389, 388), (388, 389, 391, 390), (390, 391, 393, 392), (392, 393, 395, 394), (394, 395, 397, 396), (396, 397, 399, 398), (398, 399, 401, 400), (400, 401, 403, 402), (402, 403, 405, 404), (404, 405, 407, 406), (406, 407, 409, 408), (408, 409, 411, 410), (410, 411, 413, 412), (412, 413, 415, 414), (414, 415, 417, 416), (416, 417, 419, 418), (418, 419, 421, 420), (420, 421, 423, 422), (422, 423, 425, 424), (424, 425, 427, 426), (426, 427, 429, 428), (428, 429, 431, 430), (430, 431, 433, 432), (432, 433, 435, 434), (434, 435, 437, 436), (436, 437, 439, 438), (438, 439, 441, 440), (440, 441, 443, 442), (442, 443, 445, 444), (444, 445, 447, 446), (446, 447, 449, 448), (448, 449, 451, 450), (450, 451, 453, 452), (452, 453, 455, 454), (454, 455, 457, 456), (456, 457, 459, 458), (458, 459, 461, 460), (460, 461, 463, 462), (462, 463, 465, 464), (464, 465, 467, 466), (466, 467, 469, 468), (468, 469, 471, 470), (470, 471, 473, 472), (472, 473, 475, 474), (474, 475, 477, 476), (476, 477, 479, 478), (478, 479, 481, 480), (480, 481, 483, 482), (482, 483, 485, 484), (484, 485, 487, 486), (486, 487, 489, 488), (488, 489, 491, 490), (490, 491, 493, 492), (492, 493, 495, 494), (494, 495, 497, 496), (496, 497, 499, 498), (498, 499, 501, 500), (500, 501, 503, 502), (502, 503, 505, 504), (504, 505, 507, 506), (506, 507, 509, 508), (508, 509, 511, 510), (510, 511, 513, 512), (512, 513, 515, 514), (514, 515, 517, 516), (516, 517, 519, 518), (518, 519, 521, 520), (520, 521, 523, 522), (522, 523, 525, 524), (524, 525, 527, 526), (526, 527, 529, 528), (528, 529, 531, 530), (530, 531, 533, 532), (532, 533, 535, 534), (534, 535, 537, 536), (536, 537, 539, 538), (538, 539, 541, 540), (540, 541, 543, 542), (542, 543, 545, 544), (544, 545, 547, 546), (546, 547, 549, 548), (548, 549, 551, 550), (550, 551, 553, 552), (552, 553, 555, 554), (554, 555, 557, 556), (556, 557, 559, 558), (558, 559, 561, 560), (560, 561, 563, 562), (562, 563, 565, 564), (564, 565, 567, 566), (566, 567, 569, 568), (568, 569, 571, 570), (570, 571, 573, 572), (572, 573, 575, 574), (574, 575, 577, 576), (576, 577, 579, 578), (578, 579, 581, 580), (580, 581, 583, 582), (582, 583, 585, 584), (584, 585, 587, 586), (586, 587, 589, 588), (588, 589, 591, 590), (590, 591, 593, 592), (592, 593, 595, 594), (594, 595, 597, 596), (596, 597, 599, 598), (598, 599, 601, 600), (600, 601, 603, 602), (602, 603, 605, 604), (604, 605, 607, 606), (606, 607, 609, 608), (608, 609, 611, 610), (610, 611, 613, 612), (612, 613, 615, 614), (614, 615, 617, 616), (616, 617, 619, 618), (618, 619, 621, 620), (620, 621, 623, 622), (622, 623, 625, 624), (624, 625, 627, 626), (626, 627, 629, 628), (628, 629, 631, 630), (630, 631, 633, 632), (632, 633, 635, 634), (634, 635, 637, 636), (636, 637, 639, 638), (638, 639, 641, 640), (640, 641, 643, 642), (642, 643, 645, 644), (644, 645, 647, 646), (646, 647, 649, 648), (648, 649, 651, 650), (650, 651, 653, 652), (652, 653, 655, 654), (654, 655, 657, 656), (656, 657, 659, 658), (658, 659, 661, 660), (660, 661, 663, 662), (662, 663, 665, 664), (664, 665, 667, 666), (666, 667, 669, 668), (668, 669, 671, 670), (670, 671, 673, 672), (672, 673, 675, 674), (674, 675, 677, 676), (676, 677, 679, 678), (678, 679, 681, 680), (680, 681, 683, 682), (682, 683, 685, 684), (684, 685, 687, 686), (686, 687, 689, 688), (688, 689, 691, 690), (690, 691, 693, 692), (692, 693, 695, 694), (694, 695, 697, 696), (696, 697, 699, 698), (698, 699, 701, 700), (700, 701, 703, 702), (702, 703, 705, 704), (704, 705, 707, 706), (706, 707, 709, 708), (708, 709, 711, 710), (710, 711, 713, 712), (712, 713, 715, 714), (714, 715, 717, 716), (716, 717, 719, 718), (718, 719, 721, 720), (720, 721, 723, 722), (722, 723, 725, 724), (724, 725, 727, 726), (726, 727, 729, 728), (728, 729, 731, 730), (730, 731, 733, 732), (732, 733, 735, 734), (734, 735, 737, 736), (736, 737, 739, 738), (738, 739, 741, 740), (740, 741, 743, 742), (742, 743, 745, 744), (744, 745, 747, 746), (746, 747, 749, 748), (748, 749, 751, 750), (750, 751, 753, 752), (752, 753, 755, 754), (754, 755, 757, 756), (756, 757, 759, 758), (758, 759, 761, 760), (760, 761, 763, 762), (762, 763, 765, 764), (764, 765, 767, 766), (766, 767, 769, 768), (768, 769, 771, 770), (770, 771, 773, 772), (772, 773, 775, 774), (774, 775, 777, 776), (776, 777, 779, 778), (778, 779, 781, 780), (780, 781, 783, 782), (782, 783, 785, 784), (784, 785, 787, 786), (786, 787, 789, 788), (788, 789, 791, 790), (790, 791, 793, 792), (792, 793, 795, 794), (794, 795, 797, 796), (3, 1, 799, 797, 795, 793, 791, 789, 787, 785, 783, 781, 779, 777, 775, 773, 771, 769, 767, 765, 763, 761, 759, 757, 755, 753, 751, 749, 747, 745, 743, 741, 739, 737, 735, 733, 731, 729, 727, 725, 723, 721, 719, 717, 715, 713, 711, 709, 707, 705, 703, 701, 699, 697, 695, 693, 691, 689, 687, 685, 683, 681, 679, 677, 675, 673, 671, 669, 667, 665, 663, 661, 659, 657, 655, 653, 651, 649, 647, 645, 643, 641, 639, 637, 635, 633, 631, 629, 627, 625, 623, 621, 619, 617, 615, 613, 611, 609, 607, 605, 603, 601, 599, 597, 595, 593, 591, 589, 587, 585, 583, 581, 579, 577, 575, 573, 571, 569, 567, 565, 563, 561, 559, 557, 555, 553, 551, 549, 547, 545, 543, 541, 539, 537, 535, 533, 531, 529, 527, 525, 523, 521, 519, 517, 515, 513, 511, 509, 507, 505, 503, 501, 499, 497, 495, 493, 491, 489, 487, 485, 483, 481, 479, 477, 475, 473, 471, 469, 467, 465, 463, 461, 459, 457, 455, 453, 451, 449, 447, 445, 443, 441, 439, 437, 435, 433, 431, 429, 427, 425, 423, 421, 419, 417, 415, 413, 411, 409, 407, 405, 403, 401, 399, 397, 395, 393, 391, 389, 387, 385, 383, 381, 379, 377, 375, 373, 371, 369, 367, 365, 363, 361, 359, 357, 355, 353, 351, 349, 347, 345, 343, 341, 339, 337, 335, 333, 331, 329, 327, 325, 323, 321, 319, 317, 315, 313, 311, 309, 307, 305, 303, 301, 299, 297, 295, 293, 291, 289, 287, 285, 283, 281, 279, 277, 275, 273, 271, 269, 267, 265, 263, 261, 259, 257, 255, 253, 251, 249, 247, 245, 243, 241, 239, 237, 235, 233, 231, 229, 227, 225, 223, 221, 219, 217, 215, 213, 211, 209, 207, 205, 203, 201, 199, 197, 195, 193, 191, 189, 187, 185, 183, 181, 179, 177, 175, 173, 171, 169, 167, 165, 163, 161, 159, 157, 155, 153, 151, 149, 147, 145, 143, 141, 139, 137, 135, 133, 131, 129, 127, 125, 123, 121, 119, 117, 115, 113, 111, 109, 107, 105, 103, 101, 99, 97, 95, 93, 91, 89, 87, 85, 83, 81, 79, 77, 75, 73, 71, 69, 67, 65, 63, 61, 59, 57, 55, 53, 51, 49, 47, 45, 43, 41, 39, 37, 35, 33, 31, 29, 27, 25, 23, 21, 19, 17, 15, 13, 11, 9, 7, 5), (798, 799, 1, 0), (796, 797, 799, 798), (0, 2, 4, 6, 8, 10, 12, 14, 16, 18, 20, 22, 24, 26, 28, 30, 32, 34, 36, 38, 40, 42, 44, 46, 48, 50, 52, 54, 56, 58, 60, 62, 64, 66, 68, 70, 72, 74, 76, 78, 80, 82, 84, 86, 88, 90, 92, 94, 96, 98, 100, 102, 104, 106, 108, 110, 112, 114, 116, 118, 120, 122, 124, 126, 128, 130, 132, 134, 136, 138, 140, 142, 144, 146, 148, 150, 152, 154, 156, 158, 160, 162, 164, 166, 168, 170, 172, 174, 176, 178, 180, 182, 184, 186, 188, 190, 192, 194, 196, 198, 200, 202, 204, 206, 208, 210, 212, 214, 216, 218, 220, 222, 224, 226, 228, 230, 232, 234, 236, 238, 240, 242, 244, 246, 248, 250, 252, 254, 256, 258, 260, 262, 264, 266, 268, 270, 272, 274, 276, 278, 280, 282, 284, 286, 288, 290, 292, 294, 296, 298, 300, 302, 304, 306, 308, 310, 312, 314, 316, 318, 320, 322, 324, 326, 328, 330, 332, 334, 336, 338, 340, 342, 344, 346, 348, 350, 352, 354, 356, 358, 360, 362, 364, 366, 368, 370, 372, 374, 376, 378, 380, 382, 384, 386, 388, 390, 392, 394, 396, 398, 400, 402, 404, 406, 408, 410, 412, 414, 416, 418, 420, 422, 424, 426, 428, 430, 432, 434, 436, 438, 440, 442, 444, 446, 448, 450, 452, 454, 456, 458, 460, 462, 464, 466, 468, 470, 472, 474, 476, 478, 480, 482, 484, 486, 488, 490, 492, 494, 496, 498, 500, 502, 504, 506, 508, 510, 512, 514, 516, 518, 520, 522, 524, 526, 528, 530, 532, 534, 536, 538, 540, 542, 544, 546, 548, 550, 552, 554, 556, 558, 560, 562, 564, 566, 568, 570, 572, 574, 576, 578, 580, 582, 584, 586, 588, 590, 592, 594, 596, 598, 600, 602, 604, 606, 608, 610, 612, 614, 616, 618, 620, 622, 624, 626, 628, 630, 632, 634, 636, 638, 640, 642, 644, 646, 648, 650, 652, 654, 656, 658, 660, 662, 664, 666, 668, 670, 672, 674, 676, 678, 680, 682, 684, 686, 688, 690, 692, 694, 696, 698, 700, 702, 704, 706, 708, 710, 712, 714, 716, 718, 720, 722, 724, 726, 728, 730, 732, 734, 736, 738, 740, 742, 744, 746, 748, 750, 752, 754, 756, 758, 760, 762, 764, 766, 768, 770, 772, 774, 776, 778, 780, 782, 784, 786, 788, 790, 792, 794, 796, 798)])
me_cylinder_002.materials.append(mat_material_005)
me_cylinder_002.use_remesh_preserve_volume = False
me_cylinder_002.use_remesh_preserve_attributes = False
me_cylinder_002.use_mirror_vertex_groups = False
me_cylinder_002.update()
me_cylinder_001 = bpy.data.meshes.new('Cylinder.001')
me_cylinder_001.from_pydata([(0.0, 1.0, -1.0), (0.0, 1.0, 1.0), (0.01571, 0.9999, -1.0), (0.01571, 0.9999, 1.0), (0.03141, 0.9995, -1.0), (0.03141, 0.9995, 1.0), (0.04711, 0.9989, -1.0), (0.04711, 0.9989, 1.0), (0.06279, 0.998, -1.0), (0.06279, 0.998, 1.0), (0.07846, 0.9969, -1.0), (0.07846, 0.9969, 1.0), (0.09411, 0.9956, -1.0), (0.09411, 0.9956, 1.0), (0.1097, 0.994, -1.0), (0.1097, 0.994, 1.0), (0.1253, 0.9921, -1.0), (0.1253, 0.9921, 1.0), (0.1409, 0.99, -1.0), (0.1409, 0.99, 1.0), (0.1564, 0.9877, -1.0), (0.1564, 0.9877, 1.0), (0.1719, 0.9851, -1.0), (0.1719, 0.9851, 1.0), (0.1874, 0.9823, -1.0), (0.1874, 0.9823, 1.0), (0.2028, 0.9792, -1.0), (0.2028, 0.9792, 1.0), (0.2181, 0.9759, -1.0), (0.2181, 0.9759, 1.0), (0.2334, 0.9724, -1.0), (0.2334, 0.9724, 1.0), (0.2487, 0.9686, -1.0), (0.2487, 0.9686, 1.0), (0.2639, 0.9646, -1.0), (0.2639, 0.9646, 1.0), (0.279, 0.9603, -1.0), (0.279, 0.9603, 1.0), (0.294, 0.9558, -1.0), (0.294, 0.9558, 1.0), (0.309, 0.9511, -1.0), (0.309, 0.9511, 1.0), (0.3239, 0.9461, -1.0), (0.3239, 0.9461, 1.0), (0.3387, 0.9409, -1.0), (0.3387, 0.9409, 1.0), (0.3535, 0.9354, -1.0), (0.3535, 0.9354, 1.0), (0.3681, 0.9298, -1.0), (0.3681, 0.9298, 1.0), (0.3827, 0.9239, -1.0), (0.3827, 0.9239, 1.0), (0.3971, 0.9178, -1.0), (0.3971, 0.9178, 1.0), (0.4115, 0.9114, -1.0), (0.4115, 0.9114, 1.0), (0.4258, 0.9048, -1.0), (0.4258, 0.9048, 1.0), (0.4399, 0.898, -1.0), (0.4399, 0.898, 1.0), (0.454, 0.891, -1.0), (0.454, 0.891, 1.0), (0.4679, 0.8838, -1.0), (0.4679, 0.8838, 1.0), (0.4818, 0.8763, -1.0), (0.4818, 0.8763, 1.0), (0.4955, 0.8686, -1.0), (0.4955, 0.8686, 1.0), (0.509, 0.8607, -1.0), (0.509, 0.8607, 1.0), (0.5225, 0.8526, -1.0), (0.5225, 0.8526, 1.0), (0.5358, 0.8443, -1.0), (0.5358, 0.8443, 1.0), (0.549, 0.8358, -1.0), (0.549, 0.8358, 1.0), (0.5621, 0.8271, -1.0), (0.5621, 0.8271, 1.0), (0.575, 0.8181, -1.0), (0.575, 0.8181, 1.0), (0.5878, 0.809, -1.0), (0.5878, 0.809, 1.0), (0.6004, 0.7997, -1.0), (0.6004, 0.7997, 1.0), (0.6129, 0.7902, -1.0), (0.6129, 0.7902, 1.0), (0.6252, 0.7804, -1.0), (0.6252, 0.7804, 1.0), (0.6374, 0.7705, -1.0), (0.6374, 0.7705, 1.0), (0.6494, 0.7604, -1.0), (0.6494, 0.7604, 1.0), (0.6613, 0.7501, -1.0), (0.6613, 0.7501, 1.0), (0.673, 0.7396, -1.0), (0.673, 0.7396, 1.0), (0.6845, 0.729, -1.0), (0.6845, 0.729, 1.0), (0.6959, 0.7181, -1.0), (0.6959, 0.7181, 1.0), (0.7071, 0.7071, -1.0), (0.7071, 0.7071, 1.0), (0.7181, 0.6959, -1.0), (0.7181, 0.6959, 1.0), (0.729, 0.6845, -1.0), (0.729, 0.6845, 1.0), (0.7396, 0.673, -1.0), (0.7396, 0.673, 1.0), (0.7501, 0.6613, -1.0), (0.7501, 0.6613, 1.0), (0.7604, 0.6494, -1.0), (0.7604, 0.6494, 1.0), (0.7705, 0.6374, -1.0), (0.7705, 0.6374, 1.0), (0.7804, 0.6252, -1.0), (0.7804, 0.6252, 1.0), (0.7902, 0.6129, -1.0), (0.7902, 0.6129, 1.0), (0.7997, 0.6004, -1.0), (0.7997, 0.6004, 1.0), (0.809, 0.5878, -1.0), (0.809, 0.5878, 1.0), (0.8181, 0.575, -1.0), (0.8181, 0.575, 1.0), (0.8271, 0.5621, -1.0), (0.8271, 0.5621, 1.0), (0.8358, 0.549, -1.0), (0.8358, 0.549, 1.0), (0.8443, 0.5358, -1.0), (0.8443, 0.5358, 1.0), (0.8526, 0.5225, -1.0), (0.8526, 0.5225, 1.0), (0.8607, 0.509, -1.0), (0.8607, 0.509, 1.0), (0.8686, 0.4955, -1.0), (0.8686, 0.4955, 1.0), (0.8763, 0.4818, -1.0), (0.8763, 0.4818, 1.0), (0.8838, 0.4679, -1.0), (0.8838, 0.4679, 1.0), (0.891, 0.454, -1.0), (0.891, 0.454, 1.0), (0.898, 0.4399, -1.0), (0.898, 0.4399, 1.0), (0.9048, 0.4258, -1.0), (0.9048, 0.4258, 1.0), (0.9114, 0.4115, -1.0), (0.9114, 0.4115, 1.0), (0.9178, 0.3971, -1.0), (0.9178, 0.3971, 1.0), (0.9239, 0.3827, -1.0), (0.9239, 0.3827, 1.0), (0.9298, 0.3681, -1.0), (0.9298, 0.3681, 1.0), (0.9354, 0.3535, -1.0), (0.9354, 0.3535, 1.0), (0.9409, 0.3387, -1.0), (0.9409, 0.3387, 1.0), (0.9461, 0.3239, -1.0), (0.9461, 0.3239, 1.0), (0.9511, 0.309, -1.0), (0.9511, 0.309, 1.0), (0.9558, 0.294, -1.0), (0.9558, 0.294, 1.0), (0.9603, 0.279, -1.0), (0.9603, 0.279, 1.0), (0.9646, 0.2639, -1.0), (0.9646, 0.2639, 1.0), (0.9686, 0.2487, -1.0), (0.9686, 0.2487, 1.0), (0.9724, 0.2334, -1.0), (0.9724, 0.2334, 1.0), (0.9759, 0.2181, -1.0), (0.9759, 0.2181, 1.0), (0.9792, 0.2028, -1.0), (0.9792, 0.2028, 1.0), (0.9823, 0.1874, -1.0), (0.9823, 0.1874, 1.0), (0.9851, 0.1719, -1.0), (0.9851, 0.1719, 1.0), (0.9877, 0.1564, -1.0), (0.9877, 0.1564, 1.0), (0.99, 0.1409, -1.0), (0.99, 0.1409, 1.0), (0.9921, 0.1253, -1.0), (0.9921, 0.1253, 1.0), (0.994, 0.1097, -1.0), (0.994, 0.1097, 1.0), (0.9956, 0.09411, -1.0), (0.9956, 0.09411, 1.0), (0.9969, 0.07846, -1.0), (0.9969, 0.07846, 1.0), (0.998, 0.06279, -1.0), (0.998, 0.06279, 1.0), (0.9989, 0.04711, -1.0), (0.9989, 0.04711, 1.0), (0.9995, 0.03141, -1.0), (0.9995, 0.03141, 1.0), (0.9999, 0.01571, -1.0), (0.9999, 0.01571, 1.0), (1.0, -5.205e-07, -1.0), (1.0, -5.205e-07, 1.0), (0.9999, -0.01571, -1.0), (0.9999, -0.01571, 1.0), (0.9995, -0.03141, -1.0), (0.9995, -0.03141, 1.0), (0.9989, -0.04711, -1.0), (0.9989, -0.04711, 1.0), (0.998, -0.06279, -1.0), (0.998, -0.06279, 1.0), (0.9969, -0.07846, -1.0), (0.9969, -0.07846, 1.0), (0.9956, -0.09411, -1.0), (0.9956, -0.09411, 1.0), (0.994, -0.1097, -1.0), (0.994, -0.1097, 1.0), (0.9921, -0.1253, -1.0), (0.9921, -0.1253, 1.0), (0.99, -0.1409, -1.0), (0.99, -0.1409, 1.0), (0.9877, -0.1564, -1.0), (0.9877, -0.1564, 1.0), (0.9851, -0.1719, -1.0), (0.9851, -0.1719, 1.0), (0.9823, -0.1874, -1.0), (0.9823, -0.1874, 1.0), (0.9792, -0.2028, -1.0), (0.9792, -0.2028, 1.0), (0.9759, -0.2181, -1.0), (0.9759, -0.2181, 1.0), (0.9724, -0.2334, -1.0), (0.9724, -0.2334, 1.0), (0.9686, -0.2487, -1.0), (0.9686, -0.2487, 1.0), (0.9646, -0.2639, -1.0), (0.9646, -0.2639, 1.0), (0.9603, -0.279, -1.0), (0.9603, -0.279, 1.0), (0.9558, -0.294, -1.0), (0.9558, -0.294, 1.0), (0.9511, -0.309, -1.0), (0.9511, -0.309, 1.0), (0.9461, -0.3239, -1.0), (0.9461, -0.3239, 1.0), (0.9409, -0.3387, -1.0), (0.9409, -0.3387, 1.0), (0.9354, -0.3535, -1.0), (0.9354, -0.3535, 1.0), (0.9298, -0.3681, -1.0), (0.9298, -0.3681, 1.0), (0.9239, -0.3827, -1.0), (0.9239, -0.3827, 1.0), (0.9178, -0.3971, -1.0), (0.9178, -0.3971, 1.0), (0.9114, -0.4115, -1.0), (0.9114, -0.4115, 1.0), (0.9048, -0.4258, -1.0), (0.9048, -0.4258, 1.0), (0.898, -0.4399, -1.0), (0.898, -0.4399, 1.0), (0.891, -0.454, -1.0), (0.891, -0.454, 1.0), (0.8838, -0.4679, -1.0), (0.8838, -0.4679, 1.0), (0.8763, -0.4818, -1.0), (0.8763, -0.4818, 1.0), (0.8686, -0.4955, -1.0), (0.8686, -0.4955, 1.0), (0.8607, -0.509, -1.0), (0.8607, -0.509, 1.0), (0.8526, -0.5225, -1.0), (0.8526, -0.5225, 1.0), (0.8443, -0.5358, -1.0), (0.8443, -0.5358, 1.0), (0.8358, -0.549, -1.0), (0.8358, -0.549, 1.0), (0.8271, -0.5621, -1.0), (0.8271, -0.5621, 1.0), (0.8181, -0.575, -1.0), (0.8181, -0.575, 1.0), (0.809, -0.5878, -1.0), (0.809, -0.5878, 1.0), (0.7997, -0.6004, -1.0), (0.7997, -0.6004, 1.0), (0.7902, -0.6129, -1.0), (0.7902, -0.6129, 1.0), (0.7804, -0.6252, -1.0), (0.7804, -0.6252, 1.0), (0.7705, -0.6374, -1.0), (0.7705, -0.6374, 1.0), (0.7604, -0.6494, -1.0), (0.7604, -0.6494, 1.0), (0.7501, -0.6613, -1.0), (0.7501, -0.6613, 1.0), (0.7396, -0.673, -1.0), (0.7396, -0.673, 1.0), (0.729, -0.6845, -1.0), (0.729, -0.6845, 1.0), (0.7181, -0.6959, -1.0), (0.7181, -0.6959, 1.0), (0.7071, -0.7071, -1.0), (0.7071, -0.7071, 1.0), (0.6959, -0.7181, -1.0), (0.6959, -0.7181, 1.0), (0.6845, -0.729, -1.0), (0.6845, -0.729, 1.0), (0.673, -0.7396, -1.0), (0.673, -0.7396, 1.0), (0.6613, -0.7501, -1.0), (0.6613, -0.7501, 1.0), (0.6494, -0.7604, -1.0), (0.6494, -0.7604, 1.0), (0.6374, -0.7705, -1.0), (0.6374, -0.7705, 1.0), (0.6252, -0.7804, -1.0), (0.6252, -0.7804, 1.0), (0.6129, -0.7902, -1.0), (0.6129, -0.7902, 1.0), (0.6004, -0.7997, -1.0), (0.6004, -0.7997, 1.0), (0.5878, -0.809, -1.0), (0.5878, -0.809, 1.0), (0.575, -0.8182, -1.0), (0.575, -0.8182, 1.0), (0.5621, -0.8271, -1.0), (0.5621, -0.8271, 1.0), (0.549, -0.8358, -1.0), (0.549, -0.8358, 1.0), (0.5358, -0.8443, -1.0), (0.5358, -0.8443, 1.0), (0.5225, -0.8526, -1.0), (0.5225, -0.8526, 1.0), (0.509, -0.8607, -1.0), (0.509, -0.8607, 1.0), (0.4955, -0.8686, -1.0), (0.4955, -0.8686, 1.0), (0.4818, -0.8763, -1.0), (0.4818, -0.8763, 1.0), (0.4679, -0.8838, -1.0), (0.4679, -0.8838, 1.0), (0.454, -0.891, -1.0), (0.454, -0.891, 1.0), (0.4399, -0.898, -1.0), (0.4399, -0.898, 1.0), (0.4258, -0.9048, -1.0), (0.4258, -0.9048, 1.0), (0.4115, -0.9114, -1.0), (0.4115, -0.9114, 1.0), (0.3971, -0.9178, -1.0), (0.3971, -0.9178, 1.0), (0.3827, -0.9239, -1.0), (0.3827, -0.9239, 1.0), (0.3681, -0.9298, -1.0), (0.3681, -0.9298, 1.0), (0.3535, -0.9354, -1.0), (0.3535, -0.9354, 1.0), (0.3387, -0.9409, -1.0), (0.3387, -0.9409, 1.0), (0.3239, -0.9461, -1.0), (0.3239, -0.9461, 1.0), (0.309, -0.9511, -1.0), (0.309, -0.9511, 1.0), (0.294, -0.9558, -1.0), (0.294, -0.9558, 1.0), (0.279, -0.9603, -1.0), (0.279, -0.9603, 1.0), (0.2639, -0.9646, -1.0), (0.2639, -0.9646, 1.0), (0.2487, -0.9686, -1.0), (0.2487, -0.9686, 1.0), (0.2334, -0.9724, -1.0), (0.2334, -0.9724, 1.0), (0.2181, -0.9759, -1.0), (0.2181, -0.9759, 1.0), (0.2028, -0.9792, -1.0), (0.2028, -0.9792, 1.0), (0.1874, -0.9823, -1.0), (0.1874, -0.9823, 1.0), (0.1719, -0.9851, -1.0), (0.1719, -0.9851, 1.0), (0.1564, -0.9877, -1.0), (0.1564, -0.9877, 1.0), (0.1409, -0.99, -1.0), (0.1409, -0.99, 1.0), (0.1253, -0.9921, -1.0), (0.1253, -0.9921, 1.0), (0.1097, -0.994, -1.0), (0.1097, -0.994, 1.0), (0.09411, -0.9956, -1.0), (0.09411, -0.9956, 1.0), (0.07846, -0.9969, -1.0), (0.07846, -0.9969, 1.0), (0.06279, -0.998, -1.0), (0.06279, -0.998, 1.0), (0.04711, -0.9989, -1.0), (0.04711, -0.9989, 1.0), (0.03141, -0.9995, -1.0), (0.03141, -0.9995, 1.0), (0.01571, -0.9999, -1.0), (0.01571, -0.9999, 1.0), (-1.041e-06, -1.0, -1.0), (-1.041e-06, -1.0, 1.0), (-0.01571, -0.9999, -1.0), (-0.01571, -0.9999, 1.0), (-0.03141, -0.9995, -1.0), (-0.03141, -0.9995, 1.0), (-0.04711, -0.9989, -1.0), (-0.04711, -0.9989, 1.0), (-0.06279, -0.998, -1.0), (-0.06279, -0.998, 1.0), (-0.07846, -0.9969, -1.0), (-0.07846, -0.9969, 1.0), (-0.09411, -0.9956, -1.0), (-0.09411, -0.9956, 1.0), (-0.1097, -0.994, -1.0), (-0.1097, -0.994, 1.0), (-0.1253, -0.9921, -1.0), (-0.1253, -0.9921, 1.0), (-0.1409, -0.99, -1.0), (-0.1409, -0.99, 1.0), (-0.1564, -0.9877, -1.0), (-0.1564, -0.9877, 1.0), (-0.1719, -0.9851, -1.0), (-0.1719, -0.9851, 1.0), (-0.1874, -0.9823, -1.0), (-0.1874, -0.9823, 1.0), (-0.2028, -0.9792, -1.0), (-0.2028, -0.9792, 1.0), (-0.2181, -0.9759, -1.0), (-0.2181, -0.9759, 1.0), (-0.2334, -0.9724, -1.0), (-0.2334, -0.9724, 1.0), (-0.2487, -0.9686, -1.0), (-0.2487, -0.9686, 1.0), (-0.2639, -0.9646, -1.0), (-0.2639, -0.9646, 1.0), (-0.279, -0.9603, -1.0), (-0.279, -0.9603, 1.0), (-0.294, -0.9558, -1.0), (-0.294, -0.9558, 1.0), (-0.309, -0.9511, -1.0), (-0.309, -0.9511, 1.0), (-0.3239, -0.9461, -1.0), (-0.3239, -0.9461, 1.0), (-0.3387, -0.9409, -1.0), (-0.3387, -0.9409, 1.0), (-0.3535, -0.9354, -1.0), (-0.3535, -0.9354, 1.0), (-0.3681, -0.9298, -1.0), (-0.3681, -0.9298, 1.0), (-0.3827, -0.9239, -1.0), (-0.3827, -0.9239, 1.0), (-0.3971, -0.9178, -1.0), (-0.3971, -0.9178, 1.0), (-0.4115, -0.9114, -1.0), (-0.4115, -0.9114, 1.0), (-0.4258, -0.9048, -1.0), (-0.4258, -0.9048, 1.0), (-0.4399, -0.898, -1.0), (-0.4399, -0.898, 1.0), (-0.454, -0.891, -1.0), (-0.454, -0.891, 1.0), (-0.4679, -0.8838, -1.0), (-0.4679, -0.8838, 1.0), (-0.4818, -0.8763, -1.0), (-0.4818, -0.8763, 1.0), (-0.4955, -0.8686, -1.0), (-0.4955, -0.8686, 1.0), (-0.509, -0.8607, -1.0), (-0.509, -0.8607, 1.0), (-0.5225, -0.8526, -1.0), (-0.5225, -0.8526, 1.0), (-0.5358, -0.8443, -1.0), (-0.5358, -0.8443, 1.0), (-0.549, -0.8358, -1.0), (-0.549, -0.8358, 1.0), (-0.5621, -0.8271, -1.0), (-0.5621, -0.8271, 1.0), (-0.575, -0.8181, -1.0), (-0.575, -0.8181, 1.0), (-0.5878, -0.809, -1.0), (-0.5878, -0.809, 1.0), (-0.6004, -0.7997, -1.0), (-0.6004, -0.7997, 1.0), (-0.6129, -0.7902, -1.0), (-0.6129, -0.7902, 1.0), (-0.6252, -0.7804, -1.0), (-0.6252, -0.7804, 1.0), (-0.6374, -0.7705, -1.0), (-0.6374, -0.7705, 1.0), (-0.6494, -0.7604, -1.0), (-0.6494, -0.7604, 1.0), (-0.6613, -0.7501, -1.0), (-0.6613, -0.7501, 1.0), (-0.673, -0.7396, -1.0), (-0.673, -0.7396, 1.0), (-0.6845, -0.729, -1.0), (-0.6845, -0.729, 1.0), (-0.6959, -0.7181, -1.0), (-0.6959, -0.7181, 1.0), (-0.7071, -0.7071, -1.0), (-0.7071, -0.7071, 1.0), (-0.7181, -0.6959, -1.0), (-0.7181, -0.6959, 1.0), (-0.729, -0.6845, -1.0), (-0.729, -0.6845, 1.0), (-0.7396, -0.673, -1.0), (-0.7396, -0.673, 1.0), (-0.7501, -0.6613, -1.0), (-0.7501, -0.6613, 1.0), (-0.7604, -0.6494, -1.0), (-0.7604, -0.6494, 1.0), (-0.7705, -0.6374, -1.0), (-0.7705, -0.6374, 1.0), (-0.7804, -0.6252, -1.0), (-0.7804, -0.6252, 1.0), (-0.7902, -0.6129, -1.0), (-0.7902, -0.6129, 1.0), (-0.7997, -0.6004, -1.0), (-0.7997, -0.6004, 1.0), (-0.809, -0.5878, -1.0), (-0.809, -0.5878, 1.0), (-0.8182, -0.575, -1.0), (-0.8182, -0.575, 1.0), (-0.8271, -0.5621, -1.0), (-0.8271, -0.5621, 1.0), (-0.8358, -0.549, -1.0), (-0.8358, -0.549, 1.0), (-0.8443, -0.5358, -1.0), (-0.8443, -0.5358, 1.0), (-0.8526, -0.5225, -1.0), (-0.8526, -0.5225, 1.0), (-0.8607, -0.509, -1.0), (-0.8607, -0.509, 1.0), (-0.8686, -0.4955, -1.0), (-0.8686, -0.4955, 1.0), (-0.8763, -0.4818, -1.0), (-0.8763, -0.4818, 1.0), (-0.8838, -0.4679, -1.0), (-0.8838, -0.4679, 1.0), (-0.891, -0.454, -1.0), (-0.891, -0.454, 1.0), (-0.898, -0.4399, -1.0), (-0.898, -0.4399, 1.0), (-0.9048, -0.4258, -1.0), (-0.9048, -0.4258, 1.0), (-0.9114, -0.4115, -1.0), (-0.9114, -0.4115, 1.0), (-0.9178, -0.3971, -1.0), (-0.9178, -0.3971, 1.0), (-0.9239, -0.3827, -1.0), (-0.9239, -0.3827, 1.0), (-0.9298, -0.3681, -1.0), (-0.9298, -0.3681, 1.0), (-0.9354, -0.3535, -1.0), (-0.9354, -0.3535, 1.0), (-0.9409, -0.3387, -1.0), (-0.9409, -0.3387, 1.0), (-0.9461, -0.3239, -1.0), (-0.9461, -0.3239, 1.0), (-0.9511, -0.309, -1.0), (-0.9511, -0.309, 1.0), (-0.9558, -0.294, -1.0), (-0.9558, -0.294, 1.0), (-0.9603, -0.279, -1.0), (-0.9603, -0.279, 1.0), (-0.9646, -0.2639, -1.0), (-0.9646, -0.2639, 1.0), (-0.9686, -0.2487, -1.0), (-0.9686, -0.2487, 1.0), (-0.9724, -0.2334, -1.0), (-0.9724, -0.2334, 1.0), (-0.9759, -0.2181, -1.0), (-0.9759, -0.2181, 1.0), (-0.9792, -0.2028, -1.0), (-0.9792, -0.2028, 1.0), (-0.9823, -0.1874, -1.0), (-0.9823, -0.1874, 1.0), (-0.9851, -0.1719, -1.0), (-0.9851, -0.1719, 1.0), (-0.9877, -0.1564, -1.0), (-0.9877, -0.1564, 1.0), (-0.99, -0.1409, -1.0), (-0.99, -0.1409, 1.0), (-0.9921, -0.1253, -1.0), (-0.9921, -0.1253, 1.0), (-0.994, -0.1097, -1.0), (-0.994, -0.1097, 1.0), (-0.9956, -0.09411, -1.0), (-0.9956, -0.09411, 1.0), (-0.9969, -0.07846, -1.0), (-0.9969, -0.07846, 1.0), (-0.998, -0.06279, -1.0), (-0.998, -0.06279, 1.0), (-0.9989, -0.04711, -1.0), (-0.9989, -0.04711, 1.0), (-0.9995, -0.03141, -1.0), (-0.9995, -0.03141, 1.0), (-0.9999, -0.01571, -1.0), (-0.9999, -0.01571, 1.0), (-1.0, 1.442e-06, -1.0), (-1.0, 1.442e-06, 1.0), (-0.9999, 0.01571, -1.0), (-0.9999, 0.01571, 1.0), (-0.9995, 0.03141, -1.0), (-0.9995, 0.03141, 1.0), (-0.9989, 0.04711, -1.0), (-0.9989, 0.04711, 1.0), (-0.998, 0.06279, -1.0), (-0.998, 0.06279, 1.0), (-0.9969, 0.07846, -1.0), (-0.9969, 0.07846, 1.0), (-0.9956, 0.09411, -1.0), (-0.9956, 0.09411, 1.0), (-0.994, 0.1097, -1.0), (-0.994, 0.1097, 1.0), (-0.9921, 0.1253, -1.0), (-0.9921, 0.1253, 1.0), (-0.99, 0.1409, -1.0), (-0.99, 0.1409, 1.0), (-0.9877, 0.1564, -1.0), (-0.9877, 0.1564, 1.0), (-0.9851, 0.1719, -1.0), (-0.9851, 0.1719, 1.0), (-0.9823, 0.1874, -1.0), (-0.9823, 0.1874, 1.0), (-0.9792, 0.2028, -1.0), (-0.9792, 0.2028, 1.0), (-0.9759, 0.2181, -1.0), (-0.9759, 0.2181, 1.0), (-0.9724, 0.2334, -1.0), (-0.9724, 0.2334, 1.0), (-0.9686, 0.2487, -1.0), (-0.9686, 0.2487, 1.0), (-0.9646, 0.2639, -1.0), (-0.9646, 0.2639, 1.0), (-0.9603, 0.279, -1.0), (-0.9603, 0.279, 1.0), (-0.9558, 0.294, -1.0), (-0.9558, 0.294, 1.0), (-0.9511, 0.309, -1.0), (-0.9511, 0.309, 1.0), (-0.9461, 0.3239, -1.0), (-0.9461, 0.3239, 1.0), (-0.9409, 0.3387, -1.0), (-0.9409, 0.3387, 1.0), (-0.9354, 0.3535, -1.0), (-0.9354, 0.3535, 1.0), (-0.9298, 0.3681, -1.0), (-0.9298, 0.3681, 1.0), (-0.9239, 0.3827, -1.0), (-0.9239, 0.3827, 1.0), (-0.9178, 0.3971, -1.0), (-0.9178, 0.3971, 1.0), (-0.9114, 0.4115, -1.0), (-0.9114, 0.4115, 1.0), (-0.9048, 0.4258, -1.0), (-0.9048, 0.4258, 1.0), (-0.898, 0.4399, -1.0), (-0.898, 0.4399, 1.0), (-0.891, 0.454, -1.0), (-0.891, 0.454, 1.0), (-0.8838, 0.4679, -1.0), (-0.8838, 0.4679, 1.0), (-0.8763, 0.4818, -1.0), (-0.8763, 0.4818, 1.0), (-0.8686, 0.4955, -1.0), (-0.8686, 0.4955, 1.0), (-0.8607, 0.509, -1.0), (-0.8607, 0.509, 1.0), (-0.8526, 0.5225, -1.0), (-0.8526, 0.5225, 1.0), (-0.8443, 0.5358, -1.0), (-0.8443, 0.5358, 1.0), (-0.8358, 0.549, -1.0), (-0.8358, 0.549, 1.0), (-0.8271, 0.5621, -1.0), (-0.8271, 0.5621, 1.0), (-0.8181, 0.575, -1.0), (-0.8181, 0.575, 1.0), (-0.809, 0.5878, -1.0), (-0.809, 0.5878, 1.0), (-0.7997, 0.6004, -1.0), (-0.7997, 0.6004, 1.0), (-0.7902, 0.6129, -1.0), (-0.7902, 0.6129, 1.0), (-0.7804, 0.6252, -1.0), (-0.7804, 0.6252, 1.0), (-0.7705, 0.6374, -1.0), (-0.7705, 0.6374, 1.0), (-0.7604, 0.6494, -1.0), (-0.7604, 0.6494, 1.0), (-0.7501, 0.6613, -1.0), (-0.7501, 0.6613, 1.0), (-0.7396, 0.673, -1.0), (-0.7396, 0.673, 1.0), (-0.729, 0.6845, -1.0), (-0.729, 0.6845, 1.0), (-0.7181, 0.6959, -1.0), (-0.7181, 0.6959, 1.0), (-0.7071, 0.7071, -1.0), (-0.7071, 0.7071, 1.0), (-0.6959, 0.7181, -1.0), (-0.6959, 0.7181, 1.0), (-0.6845, 0.729, -1.0), (-0.6845, 0.729, 1.0), (-0.673, 0.7396, -1.0), (-0.673, 0.7396, 1.0), (-0.6613, 0.7501, -1.0), (-0.6613, 0.7501, 1.0), (-0.6494, 0.7604, -1.0), (-0.6494, 0.7604, 1.0), (-0.6374, 0.7705, -1.0), (-0.6374, 0.7705, 1.0), (-0.6252, 0.7804, -1.0), (-0.6252, 0.7804, 1.0), (-0.6129, 0.7902, -1.0), (-0.6129, 0.7902, 1.0), (-0.6004, 0.7997, -1.0), (-0.6004, 0.7997, 1.0), (-0.5878, 0.809, -1.0), (-0.5878, 0.809, 1.0), (-0.575, 0.8182, -1.0), (-0.575, 0.8182, 1.0), (-0.5621, 0.8271, -1.0), (-0.5621, 0.8271, 1.0), (-0.549, 0.8358, -1.0), (-0.549, 0.8358, 1.0), (-0.5358, 0.8443, -1.0), (-0.5358, 0.8443, 1.0), (-0.5225, 0.8526, -1.0), (-0.5225, 0.8526, 1.0), (-0.509, 0.8607, -1.0), (-0.509, 0.8607, 1.0), (-0.4955, 0.8686, -1.0), (-0.4955, 0.8686, 1.0), (-0.4818, 0.8763, -1.0), (-0.4818, 0.8763, 1.0), (-0.4679, 0.8838, -1.0), (-0.4679, 0.8838, 1.0), (-0.454, 0.891, -1.0), (-0.454, 0.891, 1.0), (-0.4399, 0.898, -1.0), (-0.4399, 0.898, 1.0), (-0.4258, 0.9048, -1.0), (-0.4258, 0.9048, 1.0), (-0.4115, 0.9114, -1.0), (-0.4115, 0.9114, 1.0), (-0.3971, 0.9178, -1.0), (-0.3971, 0.9178, 1.0), (-0.3827, 0.9239, -1.0), (-0.3827, 0.9239, 1.0), (-0.3681, 0.9298, -1.0), (-0.3681, 0.9298, 1.0), (-0.3535, 0.9354, -1.0), (-0.3535, 0.9354, 1.0), (-0.3387, 0.9409, -1.0), (-0.3387, 0.9409, 1.0), (-0.3239, 0.9461, -1.0), (-0.3239, 0.9461, 1.0), (-0.309, 0.9511, -1.0), (-0.309, 0.9511, 1.0), (-0.294, 0.9558, -1.0), (-0.294, 0.9558, 1.0), (-0.279, 0.9603, -1.0), (-0.279, 0.9603, 1.0), (-0.2639, 0.9646, -1.0), (-0.2639, 0.9646, 1.0), (-0.2487, 0.9686, -1.0), (-0.2487, 0.9686, 1.0), (-0.2334, 0.9724, -1.0), (-0.2334, 0.9724, 1.0), (-0.2181, 0.9759, -1.0), (-0.2181, 0.9759, 1.0), (-0.2028, 0.9792, -1.0), (-0.2028, 0.9792, 1.0), (-0.1874, 0.9823, -1.0), (-0.1874, 0.9823, 1.0), (-0.1719, 0.9851, -1.0), (-0.1719, 0.9851, 1.0), (-0.1564, 0.9877, -1.0), (-0.1564, 0.9877, 1.0), (-0.1409, 0.99, -1.0), (-0.1409, 0.99, 1.0), (-0.1253, 0.9921, -1.0), (-0.1253, 0.9921, 1.0), (-0.1097, 0.994, -1.0), (-0.1097, 0.994, 1.0), (-0.09411, 0.9956, -1.0), (-0.09411, 0.9956, 1.0), (-0.07846, 0.9969, -1.0), (-0.07846, 0.9969, 1.0), (-0.06279, 0.998, -1.0), (-0.06279, 0.998, 1.0), (-0.0471, 0.9989, -1.0), (-0.0471, 0.9989, 1.0), (-0.03141, 0.9995, -1.0), (-0.03141, 0.9995, 1.0), (-0.01571, 0.9999, -1.0), (-0.01571, 0.9999, 1.0)], [], [(0, 1, 3, 2), (2, 3, 5, 4), (4, 5, 7, 6), (6, 7, 9, 8), (8, 9, 11, 10), (10, 11, 13, 12), (12, 13, 15, 14), (14, 15, 17, 16), (16, 17, 19, 18), (18, 19, 21, 20), (20, 21, 23, 22), (22, 23, 25, 24), (24, 25, 27, 26), (26, 27, 29, 28), (28, 29, 31, 30), (30, 31, 33, 32), (32, 33, 35, 34), (34, 35, 37, 36), (36, 37, 39, 38), (38, 39, 41, 40), (40, 41, 43, 42), (42, 43, 45, 44), (44, 45, 47, 46), (46, 47, 49, 48), (48, 49, 51, 50), (50, 51, 53, 52), (52, 53, 55, 54), (54, 55, 57, 56), (56, 57, 59, 58), (58, 59, 61, 60), (60, 61, 63, 62), (62, 63, 65, 64), (64, 65, 67, 66), (66, 67, 69, 68), (68, 69, 71, 70), (70, 71, 73, 72), (72, 73, 75, 74), (74, 75, 77, 76), (76, 77, 79, 78), (78, 79, 81, 80), (80, 81, 83, 82), (82, 83, 85, 84), (84, 85, 87, 86), (86, 87, 89, 88), (88, 89, 91, 90), (90, 91, 93, 92), (92, 93, 95, 94), (94, 95, 97, 96), (96, 97, 99, 98), (98, 99, 101, 100), (100, 101, 103, 102), (102, 103, 105, 104), (104, 105, 107, 106), (106, 107, 109, 108), (108, 109, 111, 110), (110, 111, 113, 112), (112, 113, 115, 114), (114, 115, 117, 116), (116, 117, 119, 118), (118, 119, 121, 120), (120, 121, 123, 122), (122, 123, 125, 124), (124, 125, 127, 126), (126, 127, 129, 128), (128, 129, 131, 130), (130, 131, 133, 132), (132, 133, 135, 134), (134, 135, 137, 136), (136, 137, 139, 138), (138, 139, 141, 140), (140, 141, 143, 142), (142, 143, 145, 144), (144, 145, 147, 146), (146, 147, 149, 148), (148, 149, 151, 150), (150, 151, 153, 152), (152, 153, 155, 154), (154, 155, 157, 156), (156, 157, 159, 158), (158, 159, 161, 160), (160, 161, 163, 162), (162, 163, 165, 164), (164, 165, 167, 166), (166, 167, 169, 168), (168, 169, 171, 170), (170, 171, 173, 172), (172, 173, 175, 174), (174, 175, 177, 176), (176, 177, 179, 178), (178, 179, 181, 180), (180, 181, 183, 182), (182, 183, 185, 184), (184, 185, 187, 186), (186, 187, 189, 188), (188, 189, 191, 190), (190, 191, 193, 192), (192, 193, 195, 194), (194, 195, 197, 196), (196, 197, 199, 198), (198, 199, 201, 200), (200, 201, 203, 202), (202, 203, 205, 204), (204, 205, 207, 206), (206, 207, 209, 208), (208, 209, 211, 210), (210, 211, 213, 212), (212, 213, 215, 214), (214, 215, 217, 216), (216, 217, 219, 218), (218, 219, 221, 220), (220, 221, 223, 222), (222, 223, 225, 224), (224, 225, 227, 226), (226, 227, 229, 228), (228, 229, 231, 230), (230, 231, 233, 232), (232, 233, 235, 234), (234, 235, 237, 236), (236, 237, 239, 238), (238, 239, 241, 240), (240, 241, 243, 242), (242, 243, 245, 244), (244, 245, 247, 246), (246, 247, 249, 248), (248, 249, 251, 250), (250, 251, 253, 252), (252, 253, 255, 254), (254, 255, 257, 256), (256, 257, 259, 258), (258, 259, 261, 260), (260, 261, 263, 262), (262, 263, 265, 264), (264, 265, 267, 266), (266, 267, 269, 268), (268, 269, 271, 270), (270, 271, 273, 272), (272, 273, 275, 274), (274, 275, 277, 276), (276, 277, 279, 278), (278, 279, 281, 280), (280, 281, 283, 282), (282, 283, 285, 284), (284, 285, 287, 286), (286, 287, 289, 288), (288, 289, 291, 290), (290, 291, 293, 292), (292, 293, 295, 294), (294, 295, 297, 296), (296, 297, 299, 298), (298, 299, 301, 300), (300, 301, 303, 302), (302, 303, 305, 304), (304, 305, 307, 306), (306, 307, 309, 308), (308, 309, 311, 310), (310, 311, 313, 312), (312, 313, 315, 314), (314, 315, 317, 316), (316, 317, 319, 318), (318, 319, 321, 320), (320, 321, 323, 322), (322, 323, 325, 324), (324, 325, 327, 326), (326, 327, 329, 328), (328, 329, 331, 330), (330, 331, 333, 332), (332, 333, 335, 334), (334, 335, 337, 336), (336, 337, 339, 338), (338, 339, 341, 340), (340, 341, 343, 342), (342, 343, 345, 344), (344, 345, 347, 346), (346, 347, 349, 348), (348, 349, 351, 350), (350, 351, 353, 352), (352, 353, 355, 354), (354, 355, 357, 356), (356, 357, 359, 358), (358, 359, 361, 360), (360, 361, 363, 362), (362, 363, 365, 364), (364, 365, 367, 366), (366, 367, 369, 368), (368, 369, 371, 370), (370, 371, 373, 372), (372, 373, 375, 374), (374, 375, 377, 376), (376, 377, 379, 378), (378, 379, 381, 380), (380, 381, 383, 382), (382, 383, 385, 384), (384, 385, 387, 386), (386, 387, 389, 388), (388, 389, 391, 390), (390, 391, 393, 392), (392, 393, 395, 394), (394, 395, 397, 396), (396, 397, 399, 398), (398, 399, 401, 400), (400, 401, 403, 402), (402, 403, 405, 404), (404, 405, 407, 406), (406, 407, 409, 408), (408, 409, 411, 410), (410, 411, 413, 412), (412, 413, 415, 414), (414, 415, 417, 416), (416, 417, 419, 418), (418, 419, 421, 420), (420, 421, 423, 422), (422, 423, 425, 424), (424, 425, 427, 426), (426, 427, 429, 428), (428, 429, 431, 430), (430, 431, 433, 432), (432, 433, 435, 434), (434, 435, 437, 436), (436, 437, 439, 438), (438, 439, 441, 440), (440, 441, 443, 442), (442, 443, 445, 444), (444, 445, 447, 446), (446, 447, 449, 448), (448, 449, 451, 450), (450, 451, 453, 452), (452, 453, 455, 454), (454, 455, 457, 456), (456, 457, 459, 458), (458, 459, 461, 460), (460, 461, 463, 462), (462, 463, 465, 464), (464, 465, 467, 466), (466, 467, 469, 468), (468, 469, 471, 470), (470, 471, 473, 472), (472, 473, 475, 474), (474, 475, 477, 476), (476, 477, 479, 478), (478, 479, 481, 480), (480, 481, 483, 482), (482, 483, 485, 484), (484, 485, 487, 486), (486, 487, 489, 488), (488, 489, 491, 490), (490, 491, 493, 492), (492, 493, 495, 494), (494, 495, 497, 496), (496, 497, 499, 498), (498, 499, 501, 500), (500, 501, 503, 502), (502, 503, 505, 504), (504, 505, 507, 506), (506, 507, 509, 508), (508, 509, 511, 510), (510, 511, 513, 512), (512, 513, 515, 514), (514, 515, 517, 516), (516, 517, 519, 518), (518, 519, 521, 520), (520, 521, 523, 522), (522, 523, 525, 524), (524, 525, 527, 526), (526, 527, 529, 528), (528, 529, 531, 530), (530, 531, 533, 532), (532, 533, 535, 534), (534, 535, 537, 536), (536, 537, 539, 538), (538, 539, 541, 540), (540, 541, 543, 542), (542, 543, 545, 544), (544, 545, 547, 546), (546, 547, 549, 548), (548, 549, 551, 550), (550, 551, 553, 552), (552, 553, 555, 554), (554, 555, 557, 556), (556, 557, 559, 558), (558, 559, 561, 560), (560, 561, 563, 562), (562, 563, 565, 564), (564, 565, 567, 566), (566, 567, 569, 568), (568, 569, 571, 570), (570, 571, 573, 572), (572, 573, 575, 574), (574, 575, 577, 576), (576, 577, 579, 578), (578, 579, 581, 580), (580, 581, 583, 582), (582, 583, 585, 584), (584, 585, 587, 586), (586, 587, 589, 588), (588, 589, 591, 590), (590, 591, 593, 592), (592, 593, 595, 594), (594, 595, 597, 596), (596, 597, 599, 598), (598, 599, 601, 600), (600, 601, 603, 602), (602, 603, 605, 604), (604, 605, 607, 606), (606, 607, 609, 608), (608, 609, 611, 610), (610, 611, 613, 612), (612, 613, 615, 614), (614, 615, 617, 616), (616, 617, 619, 618), (618, 619, 621, 620), (620, 621, 623, 622), (622, 623, 625, 624), (624, 625, 627, 626), (626, 627, 629, 628), (628, 629, 631, 630), (630, 631, 633, 632), (632, 633, 635, 634), (634, 635, 637, 636), (636, 637, 639, 638), (638, 639, 641, 640), (640, 641, 643, 642), (642, 643, 645, 644), (644, 645, 647, 646), (646, 647, 649, 648), (648, 649, 651, 650), (650, 651, 653, 652), (652, 653, 655, 654), (654, 655, 657, 656), (656, 657, 659, 658), (658, 659, 661, 660), (660, 661, 663, 662), (662, 663, 665, 664), (664, 665, 667, 666), (666, 667, 669, 668), (668, 669, 671, 670), (670, 671, 673, 672), (672, 673, 675, 674), (674, 675, 677, 676), (676, 677, 679, 678), (678, 679, 681, 680), (680, 681, 683, 682), (682, 683, 685, 684), (684, 685, 687, 686), (686, 687, 689, 688), (688, 689, 691, 690), (690, 691, 693, 692), (692, 693, 695, 694), (694, 695, 697, 696), (696, 697, 699, 698), (698, 699, 701, 700), (700, 701, 703, 702), (702, 703, 705, 704), (704, 705, 707, 706), (706, 707, 709, 708), (708, 709, 711, 710), (710, 711, 713, 712), (712, 713, 715, 714), (714, 715, 717, 716), (716, 717, 719, 718), (718, 719, 721, 720), (720, 721, 723, 722), (722, 723, 725, 724), (724, 725, 727, 726), (726, 727, 729, 728), (728, 729, 731, 730), (730, 731, 733, 732), (732, 733, 735, 734), (734, 735, 737, 736), (736, 737, 739, 738), (738, 739, 741, 740), (740, 741, 743, 742), (742, 743, 745, 744), (744, 745, 747, 746), (746, 747, 749, 748), (748, 749, 751, 750), (750, 751, 753, 752), (752, 753, 755, 754), (754, 755, 757, 756), (756, 757, 759, 758), (758, 759, 761, 760), (760, 761, 763, 762), (762, 763, 765, 764), (764, 765, 767, 766), (766, 767, 769, 768), (768, 769, 771, 770), (770, 771, 773, 772), (772, 773, 775, 774), (774, 775, 777, 776), (776, 777, 779, 778), (778, 779, 781, 780), (780, 781, 783, 782), (782, 783, 785, 784), (784, 785, 787, 786), (786, 787, 789, 788), (788, 789, 791, 790), (790, 791, 793, 792), (792, 793, 795, 794), (794, 795, 797, 796), (3, 1, 799, 797, 795, 793, 791, 789, 787, 785, 783, 781, 779, 777, 775, 773, 771, 769, 767, 765, 763, 761, 759, 757, 755, 753, 751, 749, 747, 745, 743, 741, 739, 737, 735, 733, 731, 729, 727, 725, 723, 721, 719, 717, 715, 713, 711, 709, 707, 705, 703, 701, 699, 697, 695, 693, 691, 689, 687, 685, 683, 681, 679, 677, 675, 673, 671, 669, 667, 665, 663, 661, 659, 657, 655, 653, 651, 649, 647, 645, 643, 641, 639, 637, 635, 633, 631, 629, 627, 625, 623, 621, 619, 617, 615, 613, 611, 609, 607, 605, 603, 601, 599, 597, 595, 593, 591, 589, 587, 585, 583, 581, 579, 577, 575, 573, 571, 569, 567, 565, 563, 561, 559, 557, 555, 553, 551, 549, 547, 545, 543, 541, 539, 537, 535, 533, 531, 529, 527, 525, 523, 521, 519, 517, 515, 513, 511, 509, 507, 505, 503, 501, 499, 497, 495, 493, 491, 489, 487, 485, 483, 481, 479, 477, 475, 473, 471, 469, 467, 465, 463, 461, 459, 457, 455, 453, 451, 449, 447, 445, 443, 441, 439, 437, 435, 433, 431, 429, 427, 425, 423, 421, 419, 417, 415, 413, 411, 409, 407, 405, 403, 401, 399, 397, 395, 393, 391, 389, 387, 385, 383, 381, 379, 377, 375, 373, 371, 369, 367, 365, 363, 361, 359, 357, 355, 353, 351, 349, 347, 345, 343, 341, 339, 337, 335, 333, 331, 329, 327, 325, 323, 321, 319, 317, 315, 313, 311, 309, 307, 305, 303, 301, 299, 297, 295, 293, 291, 289, 287, 285, 283, 281, 279, 277, 275, 273, 271, 269, 267, 265, 263, 261, 259, 257, 255, 253, 251, 249, 247, 245, 243, 241, 239, 237, 235, 233, 231, 229, 227, 225, 223, 221, 219, 217, 215, 213, 211, 209, 207, 205, 203, 201, 199, 197, 195, 193, 191, 189, 187, 185, 183, 181, 179, 177, 175, 173, 171, 169, 167, 165, 163, 161, 159, 157, 155, 153, 151, 149, 147, 145, 143, 141, 139, 137, 135, 133, 131, 129, 127, 125, 123, 121, 119, 117, 115, 113, 111, 109, 107, 105, 103, 101, 99, 97, 95, 93, 91, 89, 87, 85, 83, 81, 79, 77, 75, 73, 71, 69, 67, 65, 63, 61, 59, 57, 55, 53, 51, 49, 47, 45, 43, 41, 39, 37, 35, 33, 31, 29, 27, 25, 23, 21, 19, 17, 15, 13, 11, 9, 7, 5), (798, 799, 1, 0), (796, 797, 799, 798), (0, 2, 4, 6, 8, 10, 12, 14, 16, 18, 20, 22, 24, 26, 28, 30, 32, 34, 36, 38, 40, 42, 44, 46, 48, 50, 52, 54, 56, 58, 60, 62, 64, 66, 68, 70, 72, 74, 76, 78, 80, 82, 84, 86, 88, 90, 92, 94, 96, 98, 100, 102, 104, 106, 108, 110, 112, 114, 116, 118, 120, 122, 124, 126, 128, 130, 132, 134, 136, 138, 140, 142, 144, 146, 148, 150, 152, 154, 156, 158, 160, 162, 164, 166, 168, 170, 172, 174, 176, 178, 180, 182, 184, 186, 188, 190, 192, 194, 196, 198, 200, 202, 204, 206, 208, 210, 212, 214, 216, 218, 220, 222, 224, 226, 228, 230, 232, 234, 236, 238, 240, 242, 244, 246, 248, 250, 252, 254, 256, 258, 260, 262, 264, 266, 268, 270, 272, 274, 276, 278, 280, 282, 284, 286, 288, 290, 292, 294, 296, 298, 300, 302, 304, 306, 308, 310, 312, 314, 316, 318, 320, 322, 324, 326, 328, 330, 332, 334, 336, 338, 340, 342, 344, 346, 348, 350, 352, 354, 356, 358, 360, 362, 364, 366, 368, 370, 372, 374, 376, 378, 380, 382, 384, 386, 388, 390, 392, 394, 396, 398, 400, 402, 404, 406, 408, 410, 412, 414, 416, 418, 420, 422, 424, 426, 428, 430, 432, 434, 436, 438, 440, 442, 444, 446, 448, 450, 452, 454, 456, 458, 460, 462, 464, 466, 468, 470, 472, 474, 476, 478, 480, 482, 484, 486, 488, 490, 492, 494, 496, 498, 500, 502, 504, 506, 508, 510, 512, 514, 516, 518, 520, 522, 524, 526, 528, 530, 532, 534, 536, 538, 540, 542, 544, 546, 548, 550, 552, 554, 556, 558, 560, 562, 564, 566, 568, 570, 572, 574, 576, 578, 580, 582, 584, 586, 588, 590, 592, 594, 596, 598, 600, 602, 604, 606, 608, 610, 612, 614, 616, 618, 620, 622, 624, 626, 628, 630, 632, 634, 636, 638, 640, 642, 644, 646, 648, 650, 652, 654, 656, 658, 660, 662, 664, 666, 668, 670, 672, 674, 676, 678, 680, 682, 684, 686, 688, 690, 692, 694, 696, 698, 700, 702, 704, 706, 708, 710, 712, 714, 716, 718, 720, 722, 724, 726, 728, 730, 732, 734, 736, 738, 740, 742, 744, 746, 748, 750, 752, 754, 756, 758, 760, 762, 764, 766, 768, 770, 772, 774, 776, 778, 780, 782, 784, 786, 788, 790, 792, 794, 796, 798)])
me_cylinder_001.materials.append(mat_material_001)
me_cylinder_001.use_remesh_preserve_volume = False
me_cylinder_001.use_remesh_preserve_attributes = False
me_cylinder_001.use_mirror_vertex_groups = False
me_cylinder_001.update()

# ---- objects
ob_cylinder_002 = bpy.data.objects.new('Cylinder.002', me_cylinder_003)
ob_cylinder_001 = bpy.data.objects.new('Cylinder.001', me_cylinder_002)
ob_cylinder = bpy.data.objects.new('Cylinder', me_cylinder_001)
ob_lamp = bpy.data.objects.new('Lamp', light_lamp)
ob_camera = bpy.data.objects.new('Camera', cam_camera)

# ---- transforms, parenting, visibility, modifiers, constraints
ob_cylinder_002.location = (0.09274, -0.1484, 0.1456)
ob_cylinder_002.scale = (-0.2815, -0.2815, -0.2172)
ob_cylinder_002.lineart.crease_threshold = 0.0
ob_cylinder_001.location = (0.029, 0.008965, 0.1107)
ob_cylinder_001.scale = (-1.123, -1.123, 0.06982)
ob_cylinder_001.lineart.crease_threshold = 0.0
ob_cylinder.location = (0.03658, 0.1302, -0.252)
ob_cylinder.scale = (2.346, 2.346, -0.1597)
ob_cylinder.lineart.crease_threshold = 0.0
ob_lamp.location = (12.73, -1.462, 12.7)
ob_lamp.rotation_euler = (0.6503, 0.05522, 1.866)
ob_lamp.lock_rotations_4d = False
ob_lamp.empty_display_type = 'ARROWS'
ob_lamp.color = (0.0, 0.0, 0.0, 0.0)
ob_lamp.lineart.crease_threshold = 0.0
ob_camera.location = (7.481, -6.508, 5.344)
ob_camera.rotation_euler = (1.109, 0.01082, 0.8149)
ob_camera.lock_rotations_4d = False
ob_camera.empty_display_type = 'ARROWS'
ob_camera.color = (0.0, 0.0, 0.0, 0.0)
ob_camera.display_type = 'WIRE'
ob_camera.lineart.crease_threshold = 0.0

# ---- collection membership
col_collection_1.objects.link(ob_cylinder_002)
col_collection_1.objects.link(ob_cylinder_001)
col_collection_1.objects.link(ob_cylinder)
col_collection_1.objects.link(ob_lamp)
col_collection_1.objects.link(ob_camera)

# ---- scene / render settings (as saved in the file)
scene.camera = ob_camera
scene.frame_start = 1; scene.frame_end = 250; scene.frame_set(1)
scene.render.engine = 'CYCLES'
scene.render.image_settings.color_mode = 'RGB'
scene.render.image_settings.color_depth = '16'
scene.render.dither_intensity = 0.0
scene.cycles.use_denoising = False
scene.cycles.samples = 10
scene.cycles.sampling_pattern = 'TABULATED_SOBOL'
scene.cycles.light_sampling_threshold = 0.0
scene.cycles.use_adaptive_sampling = False
scene.cycles.use_light_tree = False
scene.cycles.blur_glossy = 0.0
scene.cycles.pixel_filter_type = 'GAUSSIAN'
scene.cycles.sample_clamp_indirect = 0.0
scene.view_settings.view_transform = 'Standard'
bpy.context.view_layer.update()

